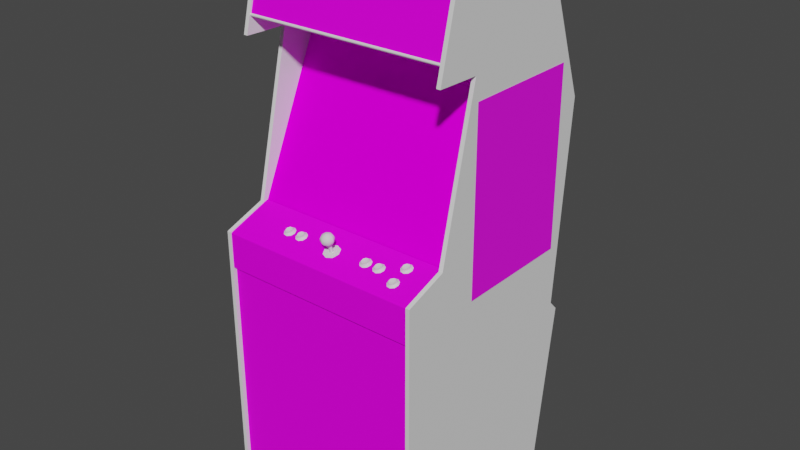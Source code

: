 # Source: skyshark.blend  (saved by Blender 2.93.20; exported with 4.5.12 LTS)
import bpy
from mathutils import Matrix  # noqa: F401  (used for matrix-valued properties, if any)

bpy.ops.wm.read_factory_settings(use_empty=True)
scene = bpy.context.scene
scene.name = 'Scene'

# ---- images (referenced by path relative to the original .blend; pixels are not part of the script)
import os
ASSET_DIR = os.environ.get("B2B_ASSET_DIR", "")  # directory of the original .blend (textures are referenced by path, not embedded)
HERE = os.path.dirname(os.path.abspath(__file__))  # packed textures are extracted next to this script under _unpacked/

def load_image(name, relpath, width, height, colorspace="sRGB"):
    """Load a texture the original file referenced (path relative to the .blend, or extracted next to this script)."""
    p = next((c for c in (os.path.join(HERE, relpath), os.path.join(ASSET_DIR, relpath)) if relpath and os.path.exists(c)), "")
    if p:
        img = bpy.data.images.load(p, check_existing=True)
        img.name = name
    else:  # same state as the original file: an image datablock whose file is absent (Cycles renders it pink)
        img = bpy.data.images.new(name, width, height)
        img.source = "FILE"
        img.filepath = "//" + (relpath or name)
    img.colorspace_settings.name = colorspace
    return img
img_01skysharkmarqueemap_tiff = load_image('01skysharkmarqueemap.TIFF', '01skysharkmarqueemap.TIFF', 1024, 1024, 'sRGB')
img_02skysharkmonitormap_tiff = load_image('02skysharkmonitormap.TIFF', '02skysharkmonitormap.TIFF', 1024, 1024, 'sRGB')
img_skysharkbezelmap_tiff = load_image('skysharkbezelmap.TIFF', 'skysharkbezelmap.TIFF', 1024, 1024, 'sRGB')
img_skysharkcoindoormap_tiff = load_image('skysharkcoindoormap.TIFF', 'skysharkcoindoormap.TIFF', 1024, 1024, 'sRGB')
img_skysharpcpomap_tiff = load_image('skysharpcpomap.TIFF', 'skysharpcpomap.TIFF', 1024, 1024, 'sRGB')
img_skysharkleftartmap_tiff = load_image('skysharkleftartmap.TIFF', 'skysharkleftartmap.TIFF', 1024, 1024, 'sRGB')
img_skysharkartrightmap_tiff = load_image('skysharkartrightmap.TIFF', 'skysharkartrightmap.TIFF', 1024, 1024, 'sRGB')

# ---- materials (node trees are filled in below, after node groups)
mat_01skysharkmarquee = bpy.data.materials.new('01skysharkmarquee')
mat_01skysharkmarquee.use_transparent_shadow = False
mat_01skysharkmarquee.roughness = 0.8539
mat_01skysharkmarquee.specular_intensity = 0.08627
mat_02skysharkmonitor = bpy.data.materials.new('02skysharkmonitor')
mat_02skysharkmonitor.use_transparent_shadow = False
mat_02skysharkmonitor.roughness = 0.8807
mat_02skysharkmonitor.specular_intensity = 0.0
mat_skysharkblack = bpy.data.materials.new('skysharkblack')
mat_skysharkblack.use_transparent_shadow = False
mat_skysharkblack.roughness = 0.8807
mat_skysharkblack.specular_intensity = 0.08627
mat_skysharkbezel = bpy.data.materials.new('skysharkbezel')
mat_skysharkbezel.use_transparent_shadow = False
mat_skysharkbezel.roughness = 0.8539
mat_skysharkbezel.specular_intensity = 0.0
mat_skysharkbuttonwhite = bpy.data.materials.new('skysharkbuttonwhite')
mat_skysharkbuttonwhite.use_transparent_shadow = False
mat_skysharkbuttonwhite.roughness = 0.7934
mat_skysharkbuttonwhite.specular_intensity = 0.6275
mat_skysharkbuttonblue = bpy.data.materials.new('skysharkbuttonblue')
mat_skysharkbuttonblue.use_transparent_shadow = False
mat_skysharkbuttonblue.roughness = 0.7934
mat_skysharkbuttonblue.specular_intensity = 0.6275
mat_skysharkbuttonred = bpy.data.materials.new('skysharkbuttonred')
mat_skysharkbuttonred.use_transparent_shadow = False
mat_skysharkbuttonred.roughness = 0.7934
mat_skysharkbuttonred.specular_intensity = 0.6275
mat_skysharkcoindoor = bpy.data.materials.new('skysharkcoindoor')
mat_skysharkcoindoor.use_transparent_shadow = False
mat_skysharkcoindoor.roughness = 0.8807
mat_skysharkcoindoor.specular_intensity = 0.08627
mat_skysharkcpo = bpy.data.materials.new('skysharkcpo')
mat_skysharkcpo.use_transparent_shadow = False
mat_skysharkcpo.roughness = 0.8807
mat_skysharkcpo.specular_intensity = 0.08627
mat_skysharkjoytop = bpy.data.materials.new('skysharkjoytop')
mat_skysharkjoytop.use_transparent_shadow = False
mat_skysharkjoytop.roughness = 0.7934
mat_skysharkjoytop.specular_intensity = 0.6275
mat_skysharkjoybottom = bpy.data.materials.new('skysharkjoybottom')
mat_skysharkjoybottom.use_transparent_shadow = False
mat_skysharkjoybottom.roughness = 0.7934
mat_skysharkjoybottom.specular_intensity = 0.6275
mat_skysharkartleft = bpy.data.materials.new('skysharkartleft')
mat_skysharkartleft.use_transparent_shadow = False
mat_skysharkartleft.roughness = 0.8807
mat_skysharkartleft.specular_intensity = 0.3137
mat_skysharkartright = bpy.data.materials.new('skysharkartright')
mat_skysharkartright.use_transparent_shadow = False
mat_skysharkartright.roughness = 0.8807
mat_skysharkartright.specular_intensity = 0.3137
mat_skysharkleftout = bpy.data.materials.new('skysharkleftout')
mat_skysharkleftout.use_transparent_shadow = False
mat_skysharkleftout.roughness = 0.8807
mat_skysharkleftout.specular_intensity = 0.3137
mat_skysharkleftin = bpy.data.materials.new('skysharkleftin')
mat_skysharkleftin.use_transparent_shadow = False
mat_skysharkleftin.roughness = 0.8807
mat_skysharkleftin.specular_intensity = 0.08627
mat_skysharktmoldleft = bpy.data.materials.new('skysharktmoldleft')
mat_skysharktmoldleft.use_transparent_shadow = False
mat_skysharktmoldleft.roughness = 0.8807
mat_skysharktmoldleft.specular_intensity = 0.6275
mat_skysharkrightin = bpy.data.materials.new('skysharkrightin')
mat_skysharkrightin.use_transparent_shadow = False
mat_skysharkrightin.roughness = 0.8807
mat_skysharkrightin.specular_intensity = 0.08627
mat_skysharkrightout = bpy.data.materials.new('skysharkrightout')
mat_skysharkrightout.use_transparent_shadow = False
mat_skysharkrightout.roughness = 0.8807
mat_skysharkrightout.specular_intensity = 0.3137
mat_skysharktmoldright = bpy.data.materials.new('skysharktmoldright')
mat_skysharktmoldright.use_transparent_shadow = False
mat_skysharktmoldright.roughness = 0.8807
mat_skysharktmoldright.specular_intensity = 0.6275

# ---- node groups
ng_auto_smooth = bpy.data.node_groups.new('Auto Smooth', 'GeometryNodeTree')
_s = ng_auto_smooth.interface.new_socket(name='Geometry', in_out='OUTPUT', socket_type='NodeSocketGeometry')
_s = ng_auto_smooth.interface.new_socket(name='Geometry', in_out='INPUT', socket_type='NodeSocketGeometry')
_s = ng_auto_smooth.interface.new_socket(name='Angle', in_out='INPUT', socket_type='NodeSocketFloat')
_s.subtype = 'ANGLE'
_s.min_value = 0.0
_s.max_value = 3.142
ng_auto_smooth.is_modifier = True
_N = ng_auto_smooth.nodes; _L = ng_auto_smooth.links
n0 = _N.new('NodeGroupOutput'); n0.name = 'Group Output'; n0.location = (480, -100)
n1 = _N.new('NodeGroupInput'); n1.name = 'Group Input'; n1.location = (-420, -300)
n2 = _N.new('NodeGroupInput'); n2.name = 'Group Input.001'; n2.location = (-60, -100)
n3 = _N.new('GeometryNodeSetShadeSmooth'); n3.name = 'Set Shade Smooth'; n3.location = (120, -100)
n3.domain = 'EDGE'
n4 = _N.new('GeometryNodeSetShadeSmooth'); n4.name = 'Set Shade Smooth.001'; n4.location = (300, -100)
n5 = _N.new('GeometryNodeInputMeshEdgeAngle'); n5.name = 'Edge Angle'; n5.location = (-420, -220)
n6 = _N.new('GeometryNodeInputEdgeSmooth'); n6.name = 'Is Edge Smooth'; n6.location = (-60, -160)
n7 = _N.new('GeometryNodeInputShadeSmooth'); n7.name = 'Is Face Smooth'; n7.location = (-240, -340)
n8 = _N.new('FunctionNodeBooleanMath'); n8.name = 'Boolean Math'; n8.location = (-60, -220)
n9 = _N.new('FunctionNodeCompare'); n9.name = 'Compare'; n9.location = (-240, -180)
n9.operation = 'LESS_EQUAL'
_L.new(n5.outputs[0], n9.inputs[0])
_L.new(n4.outputs[0], n0.inputs[0])
_L.new(n1.outputs[1], n9.inputs[1])
_L.new(n9.outputs[0], n8.inputs[0])
_L.new(n7.outputs[0], n8.inputs[1])
_L.new(n2.outputs[0], n3.inputs[0])
_L.new(n6.outputs[0], n3.inputs[1])
_L.new(n3.outputs[0], n4.inputs[0])
_L.new(n8.outputs[0], n3.inputs[2])
n0.is_active_output = True

# ---- material node trees
mat_01skysharkmarquee.use_nodes = True; mat_01skysharkmarquee.node_tree.nodes.clear()
_N = mat_01skysharkmarquee.node_tree.nodes; _L = mat_01skysharkmarquee.node_tree.links
n0 = _N.new('ShaderNodeBsdfPrincipled'); n0.name = 'Principled BSDF'; n0.location = (10, 300)
n0.distribution = 'GGX'
n0.subsurface_method = 'BURLEY'
n0.inputs[2].default_value = 0.8539
n0.inputs[3].default_value = 1.45
n0.inputs[13].default_value = 0.08627
n0.inputs[27].default_value = (0.0, 0.0, 0.0, 1.0)
n0.inputs[28].default_value = 1.0
n1 = _N.new('ShaderNodeOutputMaterial'); n1.name = 'Material Output'; n1.location = (300, 300)
n2 = _N.new('ShaderNodeTexImage'); n2.name = 'Image Texture'; n2.location = (-300, 600)
n2.image = img_01skysharkmarqueemap_tiff
_L.new(n0.outputs[0], n1.inputs[0])
_L.new(n2.outputs[0], n0.inputs[0])
n1.is_active_output = True
mat_02skysharkmonitor.use_nodes = True; mat_02skysharkmonitor.node_tree.nodes.clear()
_N = mat_02skysharkmonitor.node_tree.nodes; _L = mat_02skysharkmonitor.node_tree.links
n0 = _N.new('ShaderNodeBsdfPrincipled'); n0.name = 'Principled BSDF'; n0.location = (10, 300)
n0.distribution = 'GGX'
n0.subsurface_method = 'BURLEY'
n0.inputs[2].default_value = 0.8807
n0.inputs[3].default_value = 1.45
n0.inputs[13].default_value = 0.0
n0.inputs[27].default_value = (0.0, 0.0, 0.0, 1.0)
n0.inputs[28].default_value = 1.0
n1 = _N.new('ShaderNodeOutputMaterial'); n1.name = 'Material Output'; n1.location = (300, 300)
n2 = _N.new('ShaderNodeTexImage'); n2.name = 'Image Texture'; n2.location = (-300, 600)
n2.image = img_02skysharkmonitormap_tiff
_L.new(n0.outputs[0], n1.inputs[0])
_L.new(n2.outputs[0], n0.inputs[0])
n1.is_active_output = True
mat_skysharkblack.use_nodes = True; mat_skysharkblack.node_tree.nodes.clear()
_N = mat_skysharkblack.node_tree.nodes; _L = mat_skysharkblack.node_tree.links
n0 = _N.new('ShaderNodeBsdfPrincipled'); n0.name = 'Principled BSDF'; n0.location = (10, 300)
n0.distribution = 'GGX'
n0.subsurface_method = 'BURLEY'
n0.inputs[2].default_value = 0.8807
n0.inputs[3].default_value = 1.45
n0.inputs[13].default_value = 0.08627
n0.inputs[27].default_value = (0.0, 0.0, 0.0, 1.0)
n0.inputs[28].default_value = 1.0
n1 = _N.new('ShaderNodeOutputMaterial'); n1.name = 'Material Output'; n1.location = (300, 300)
_L.new(n0.outputs[0], n1.inputs[0])
n1.is_active_output = True
mat_skysharkbezel.use_nodes = True; mat_skysharkbezel.node_tree.nodes.clear()
_N = mat_skysharkbezel.node_tree.nodes; _L = mat_skysharkbezel.node_tree.links
n0 = _N.new('ShaderNodeBsdfPrincipled'); n0.name = 'Principled BSDF'; n0.location = (10, 300)
n0.distribution = 'GGX'
n0.subsurface_method = 'BURLEY'
n0.inputs[2].default_value = 0.8539
n0.inputs[3].default_value = 1.45
n0.inputs[13].default_value = 0.0
n0.inputs[27].default_value = (0.0, 0.0, 0.0, 1.0)
n0.inputs[28].default_value = 1.0
n1 = _N.new('ShaderNodeOutputMaterial'); n1.name = 'Material Output'; n1.location = (300, 300)
n2 = _N.new('ShaderNodeTexImage'); n2.name = 'Image Texture'; n2.location = (-300, 600)
n2.image = img_skysharkbezelmap_tiff
_L.new(n0.outputs[0], n1.inputs[0])
_L.new(n2.outputs[0], n0.inputs[0])
n1.is_active_output = True
mat_skysharkbuttonwhite.use_nodes = True; mat_skysharkbuttonwhite.node_tree.nodes.clear()
_N = mat_skysharkbuttonwhite.node_tree.nodes; _L = mat_skysharkbuttonwhite.node_tree.links
n0 = _N.new('ShaderNodeBsdfPrincipled'); n0.name = 'Principled BSDF'; n0.location = (10, 300)
n0.distribution = 'GGX'
n0.subsurface_method = 'BURLEY'
n0.inputs[2].default_value = 0.7934
n0.inputs[3].default_value = 1.45
n0.inputs[13].default_value = 0.6275
n0.inputs[27].default_value = (0.0, 0.0, 0.0, 1.0)
n0.inputs[28].default_value = 1.0
n1 = _N.new('ShaderNodeOutputMaterial'); n1.name = 'Material Output'; n1.location = (300, 300)
_L.new(n0.outputs[0], n1.inputs[0])
n1.is_active_output = True
mat_skysharkbuttonblue.use_nodes = True; mat_skysharkbuttonblue.node_tree.nodes.clear()
_N = mat_skysharkbuttonblue.node_tree.nodes; _L = mat_skysharkbuttonblue.node_tree.links
n0 = _N.new('ShaderNodeBsdfPrincipled'); n0.name = 'Principled BSDF'; n0.location = (10, 300)
n0.distribution = 'GGX'
n0.subsurface_method = 'BURLEY'
n0.inputs[2].default_value = 0.7934
n0.inputs[3].default_value = 1.45
n0.inputs[13].default_value = 0.6275
n0.inputs[27].default_value = (0.0, 0.0, 0.0, 1.0)
n0.inputs[28].default_value = 1.0
n1 = _N.new('ShaderNodeOutputMaterial'); n1.name = 'Material Output'; n1.location = (300, 300)
_L.new(n0.outputs[0], n1.inputs[0])
n1.is_active_output = True
mat_skysharkbuttonred.use_nodes = True; mat_skysharkbuttonred.node_tree.nodes.clear()
_N = mat_skysharkbuttonred.node_tree.nodes; _L = mat_skysharkbuttonred.node_tree.links
n0 = _N.new('ShaderNodeBsdfPrincipled'); n0.name = 'Principled BSDF'; n0.location = (10, 300)
n0.distribution = 'GGX'
n0.subsurface_method = 'BURLEY'
n0.inputs[2].default_value = 0.7934
n0.inputs[3].default_value = 1.45
n0.inputs[13].default_value = 0.6275
n0.inputs[27].default_value = (0.0, 0.0, 0.0, 1.0)
n0.inputs[28].default_value = 1.0
n1 = _N.new('ShaderNodeOutputMaterial'); n1.name = 'Material Output'; n1.location = (300, 300)
_L.new(n0.outputs[0], n1.inputs[0])
n1.is_active_output = True
mat_skysharkcoindoor.use_nodes = True; mat_skysharkcoindoor.node_tree.nodes.clear()
_N = mat_skysharkcoindoor.node_tree.nodes; _L = mat_skysharkcoindoor.node_tree.links
n0 = _N.new('ShaderNodeBsdfPrincipled'); n0.name = 'Principled BSDF'; n0.location = (10, 300)
n0.distribution = 'GGX'
n0.subsurface_method = 'BURLEY'
n0.inputs[2].default_value = 0.8807
n0.inputs[3].default_value = 1.45
n0.inputs[13].default_value = 0.08627
n0.inputs[27].default_value = (0.0, 0.0, 0.0, 1.0)
n0.inputs[28].default_value = 1.0
n1 = _N.new('ShaderNodeOutputMaterial'); n1.name = 'Material Output'; n1.location = (300, 300)
n2 = _N.new('ShaderNodeTexImage'); n2.name = 'Image Texture'; n2.location = (-300, 600)
n2.image = img_skysharkcoindoormap_tiff
_L.new(n0.outputs[0], n1.inputs[0])
_L.new(n2.outputs[0], n0.inputs[0])
n1.is_active_output = True
mat_skysharkcpo.use_nodes = True; mat_skysharkcpo.node_tree.nodes.clear()
_N = mat_skysharkcpo.node_tree.nodes; _L = mat_skysharkcpo.node_tree.links
n0 = _N.new('ShaderNodeBsdfPrincipled'); n0.name = 'Principled BSDF'; n0.location = (10, 300)
n0.distribution = 'GGX'
n0.subsurface_method = 'BURLEY'
n0.inputs[2].default_value = 0.8807
n0.inputs[3].default_value = 1.45
n0.inputs[13].default_value = 0.08627
n0.inputs[27].default_value = (0.0, 0.0, 0.0, 1.0)
n0.inputs[28].default_value = 1.0
n1 = _N.new('ShaderNodeOutputMaterial'); n1.name = 'Material Output'; n1.location = (300, 300)
n2 = _N.new('ShaderNodeTexImage'); n2.name = 'Image Texture'; n2.location = (-300, 600)
n2.image = img_skysharpcpomap_tiff
_L.new(n0.outputs[0], n1.inputs[0])
_L.new(n2.outputs[0], n0.inputs[0])
n1.is_active_output = True
mat_skysharkjoytop.use_nodes = True; mat_skysharkjoytop.node_tree.nodes.clear()
_N = mat_skysharkjoytop.node_tree.nodes; _L = mat_skysharkjoytop.node_tree.links
n0 = _N.new('ShaderNodeBsdfPrincipled'); n0.name = 'Principled BSDF'; n0.location = (10, 300)
n0.distribution = 'GGX'
n0.subsurface_method = 'BURLEY'
n0.inputs[2].default_value = 0.7934
n0.inputs[3].default_value = 1.45
n0.inputs[13].default_value = 0.6275
n0.inputs[27].default_value = (0.0, 0.0, 0.0, 1.0)
n0.inputs[28].default_value = 1.0
n1 = _N.new('ShaderNodeOutputMaterial'); n1.name = 'Material Output'; n1.location = (300, 300)
_L.new(n0.outputs[0], n1.inputs[0])
n1.is_active_output = True
mat_skysharkjoybottom.use_nodes = True; mat_skysharkjoybottom.node_tree.nodes.clear()
_N = mat_skysharkjoybottom.node_tree.nodes; _L = mat_skysharkjoybottom.node_tree.links
n0 = _N.new('ShaderNodeBsdfPrincipled'); n0.name = 'Principled BSDF'; n0.location = (10, 300)
n0.distribution = 'GGX'
n0.subsurface_method = 'BURLEY'
n0.inputs[2].default_value = 0.7934
n0.inputs[3].default_value = 1.45
n0.inputs[13].default_value = 0.6275
n0.inputs[27].default_value = (0.0, 0.0, 0.0, 1.0)
n0.inputs[28].default_value = 1.0
n1 = _N.new('ShaderNodeOutputMaterial'); n1.name = 'Material Output'; n1.location = (300, 300)
_L.new(n0.outputs[0], n1.inputs[0])
n1.is_active_output = True
mat_skysharkartleft.use_nodes = True; mat_skysharkartleft.node_tree.nodes.clear()
_N = mat_skysharkartleft.node_tree.nodes; _L = mat_skysharkartleft.node_tree.links
n0 = _N.new('ShaderNodeBsdfPrincipled'); n0.name = 'Principled BSDF'; n0.location = (10, 300)
n0.distribution = 'GGX'
n0.subsurface_method = 'BURLEY'
n0.inputs[2].default_value = 0.8807
n0.inputs[3].default_value = 1.45
n0.inputs[13].default_value = 0.3137
n0.inputs[27].default_value = (0.0, 0.0, 0.0, 1.0)
n0.inputs[28].default_value = 1.0
n1 = _N.new('ShaderNodeOutputMaterial'); n1.name = 'Material Output'; n1.location = (300, 300)
n2 = _N.new('ShaderNodeTexImage'); n2.name = 'Image Texture'; n2.location = (-300, 600)
n2.image = img_skysharkleftartmap_tiff
_L.new(n0.outputs[0], n1.inputs[0])
_L.new(n2.outputs[0], n0.inputs[0])
n1.is_active_output = True
mat_skysharkartright.use_nodes = True; mat_skysharkartright.node_tree.nodes.clear()
_N = mat_skysharkartright.node_tree.nodes; _L = mat_skysharkartright.node_tree.links
n0 = _N.new('ShaderNodeBsdfPrincipled'); n0.name = 'Principled BSDF'; n0.location = (10, 300)
n0.distribution = 'GGX'
n0.subsurface_method = 'BURLEY'
n0.inputs[2].default_value = 0.8807
n0.inputs[3].default_value = 1.45
n0.inputs[13].default_value = 0.3137
n0.inputs[27].default_value = (0.0, 0.0, 0.0, 1.0)
n0.inputs[28].default_value = 1.0
n1 = _N.new('ShaderNodeOutputMaterial'); n1.name = 'Material Output'; n1.location = (300, 300)
n2 = _N.new('ShaderNodeTexImage'); n2.name = 'Image Texture'; n2.location = (-300, 600)
n2.image = img_skysharkartrightmap_tiff
_L.new(n0.outputs[0], n1.inputs[0])
_L.new(n2.outputs[0], n0.inputs[0])
n1.is_active_output = True
mat_skysharkleftout.use_nodes = True; mat_skysharkleftout.node_tree.nodes.clear()
_N = mat_skysharkleftout.node_tree.nodes; _L = mat_skysharkleftout.node_tree.links
n0 = _N.new('ShaderNodeBsdfPrincipled'); n0.name = 'Principled BSDF'; n0.location = (10, 300)
n0.distribution = 'GGX'
n0.subsurface_method = 'BURLEY'
n0.inputs[2].default_value = 0.8807
n0.inputs[3].default_value = 1.45
n0.inputs[13].default_value = 0.3137
n0.inputs[27].default_value = (0.0, 0.0, 0.0, 1.0)
n0.inputs[28].default_value = 1.0
n1 = _N.new('ShaderNodeOutputMaterial'); n1.name = 'Material Output'; n1.location = (300, 300)
_L.new(n0.outputs[0], n1.inputs[0])
n1.is_active_output = True
mat_skysharkleftin.use_nodes = True; mat_skysharkleftin.node_tree.nodes.clear()
_N = mat_skysharkleftin.node_tree.nodes; _L = mat_skysharkleftin.node_tree.links
n0 = _N.new('ShaderNodeBsdfPrincipled'); n0.name = 'Principled BSDF'; n0.location = (10, 300)
n0.distribution = 'GGX'
n0.subsurface_method = 'BURLEY'
n0.inputs[2].default_value = 0.8807
n0.inputs[3].default_value = 1.45
n0.inputs[13].default_value = 0.08627
n0.inputs[27].default_value = (0.0, 0.0, 0.0, 1.0)
n0.inputs[28].default_value = 1.0
n1 = _N.new('ShaderNodeOutputMaterial'); n1.name = 'Material Output'; n1.location = (300, 300)
_L.new(n0.outputs[0], n1.inputs[0])
n1.is_active_output = True
mat_skysharktmoldleft.use_nodes = True; mat_skysharktmoldleft.node_tree.nodes.clear()
_N = mat_skysharktmoldleft.node_tree.nodes; _L = mat_skysharktmoldleft.node_tree.links
n0 = _N.new('ShaderNodeBsdfPrincipled'); n0.name = 'Principled BSDF'; n0.location = (10, 300)
n0.distribution = 'GGX'
n0.subsurface_method = 'BURLEY'
n0.inputs[2].default_value = 0.8807
n0.inputs[3].default_value = 1.45
n0.inputs[13].default_value = 0.6275
n0.inputs[27].default_value = (0.0, 0.0, 0.0, 1.0)
n0.inputs[28].default_value = 1.0
n1 = _N.new('ShaderNodeOutputMaterial'); n1.name = 'Material Output'; n1.location = (300, 300)
_L.new(n0.outputs[0], n1.inputs[0])
n1.is_active_output = True
mat_skysharkrightin.use_nodes = True; mat_skysharkrightin.node_tree.nodes.clear()
_N = mat_skysharkrightin.node_tree.nodes; _L = mat_skysharkrightin.node_tree.links
n0 = _N.new('ShaderNodeBsdfPrincipled'); n0.name = 'Principled BSDF'; n0.location = (10, 300)
n0.distribution = 'GGX'
n0.subsurface_method = 'BURLEY'
n0.inputs[2].default_value = 0.8807
n0.inputs[3].default_value = 1.45
n0.inputs[13].default_value = 0.08627
n0.inputs[27].default_value = (0.0, 0.0, 0.0, 1.0)
n0.inputs[28].default_value = 1.0
n1 = _N.new('ShaderNodeOutputMaterial'); n1.name = 'Material Output'; n1.location = (300, 300)
_L.new(n0.outputs[0], n1.inputs[0])
n1.is_active_output = True
mat_skysharkrightout.use_nodes = True; mat_skysharkrightout.node_tree.nodes.clear()
_N = mat_skysharkrightout.node_tree.nodes; _L = mat_skysharkrightout.node_tree.links
n0 = _N.new('ShaderNodeBsdfPrincipled'); n0.name = 'Principled BSDF'; n0.location = (10, 300)
n0.distribution = 'GGX'
n0.subsurface_method = 'BURLEY'
n0.inputs[2].default_value = 0.8807
n0.inputs[3].default_value = 1.45
n0.inputs[13].default_value = 0.3137
n0.inputs[27].default_value = (0.0, 0.0, 0.0, 1.0)
n0.inputs[28].default_value = 1.0
n1 = _N.new('ShaderNodeOutputMaterial'); n1.name = 'Material Output'; n1.location = (300, 300)
_L.new(n0.outputs[0], n1.inputs[0])
n1.is_active_output = True
mat_skysharktmoldright.use_nodes = True; mat_skysharktmoldright.node_tree.nodes.clear()
_N = mat_skysharktmoldright.node_tree.nodes; _L = mat_skysharktmoldright.node_tree.links
n0 = _N.new('ShaderNodeBsdfPrincipled'); n0.name = 'Principled BSDF'; n0.location = (10, 300)
n0.distribution = 'GGX'
n0.subsurface_method = 'BURLEY'
n0.inputs[2].default_value = 0.8807
n0.inputs[3].default_value = 1.45
n0.inputs[13].default_value = 0.6275
n0.inputs[27].default_value = (0.0, 0.0, 0.0, 1.0)
n0.inputs[28].default_value = 1.0
n1 = _N.new('ShaderNodeOutputMaterial'); n1.name = 'Material Output'; n1.location = (300, 300)
_L.new(n0.outputs[0], n1.inputs[0])
n1.is_active_output = True

# ---- world
world_world = bpy.data.worlds.new('World'); scene.world = world_world
world_world.use_nodes = True; world_world.node_tree.nodes.clear()
_N = world_world.node_tree.nodes; _L = world_world.node_tree.links
n0 = _N.new('ShaderNodeOutputWorld'); n0.name = 'World Output'; n0.location = (300, 300)
n1 = _N.new('ShaderNodeBackground'); n1.name = 'Background'; n1.location = (10, 300)
n1.inputs[0].default_value = (0.05088, 0.05088, 0.05088, 1.0)
_L.new(n1.outputs[0], n0.inputs[0])
n0.is_active_output = True
world_world.color = (0.05088, 0.05088, 0.05088)
world_world.use_sun_shadow = False
world_world.sun_shadow_jitter_overblur = 0.0

# ---- meshes
me_skyshark = bpy.data.meshes.new('skyshark')
me_skyshark.from_pydata([(-0.3701, 0.7141, 0.006387), (-0.3701, 0.5168, 0.05802), (0.3061, 0.7141, 0.006387), (0.3061, 0.5168, 0.05802), (-0.02894, 0.2241, -0.1042), (-0.1506, 0.2211, -0.1064), (-0.149, 0.08645, -0.0506), (-0.02894, 0.08645, -0.04869), (-0.02894, 0.3511, -0.168), (0.09117, 0.3477, -0.1688), (-0.149, 0.3477, -0.1688), (0.09117, 0.08645, -0.0506), (0.0927, 0.2211, -0.1064), (-0.146, 0.4227, -0.2074), (0.1638, 0.08722, -0.05366), (-0.2217, 0.08722, -0.05366), (-0.02894, 0.0007751, -0.01618), (0.1543, 0.4116, -0.2032), (-0.02894, 0.4269, -0.2082), (0.08811, 0.4227, -0.2074), (0.08811, 0.4223, -0.2078), (0.1543, 0.4112, -0.2036), (0.1638, 0.3423, -0.1688), (0.1669, 0.2176, -0.1091), (0.1669, 0.2173, -0.1095), (0.1638, 0.08684, -0.05405), (0.08811, 0.00307, -0.01809), (-0.02894, 0.0003927, -0.01618), (-0.146, 0.002688, -0.01847), (-0.2248, 0.2176, -0.1091), (-0.2248, 0.2173, -0.1095), (-0.2217, 0.342, -0.1692), (-0.2217, 0.3423, -0.1688), (-0.2121, 0.4116, -0.2032), (-0.146, 0.4223, -0.2078), (-0.02894, 0.4265, -0.2086), (0.1638, 0.342, -0.1692), (-0.2121, 0.01301, -0.02345), (-0.2217, 0.08684, -0.05405), (0.1543, 0.01301, -0.02345), (0.08811, 0.002688, -0.01847), (-0.146, 0.00307, -0.01809), (-0.2121, 0.01263, -0.02345), (0.1543, 0.01263, -0.02345), (-0.2121, 0.4112, -0.2036), (0.3073, 0.7627, -0.3727), (0.3073, 0.2578, -0.5593), (-0.3686, 0.2578, -0.5593), (0.3073, -1.033, -0.458), (-0.3686, -1.033, -0.458), (-0.3686, 0.7627, -0.3727), (-0.3686, 0.7267, 0.007152), (-0.3686, -0.4643, -0.5345), (0.3073, -0.4322, -0.5023), (-0.3686, -0.4322, -0.5023), (0.3073, -0.4643, -0.5345), (0.3073, 0.713, 0.007535), (0.3073, 0.7176, 0.01289), (-0.3686, 0.7176, 0.01289), (0.3073, 0.7237, 0.01251), (-0.3686, 0.713, 0.007535), (0.3073, 0.7267, 0.007152), (-0.3686, 0.7237, 0.01251), (0.3073, -0.07496, 0.04158), (-0.369, 0.5099, -0.2231), (-0.369, -0.07496, 0.04158), (0.3073, 0.5099, -0.2231), (0.3073, -1.029, -0.4128), (-0.3686, 0.7336, -0.3566), (-0.3686, -1.029, -0.4128), (0.3073, 0.7336, -0.3566), (-0.3686, 0.7149, -0.00853), (0.3073, 0.7149, -0.00853), (0.2262, -0.09026, 0.1349), (0.2174, -0.09714, 0.1403), (0.2289, -0.09293, 0.1422), (0.23, -0.09752, 0.1403), (0.2189, -0.09676, 0.1533), (0.2262, -0.09561, 0.1494), (0.2357, -0.1002, 0.1395), (0.2315, -0.09638, 0.128), (0.2269, -0.09485, 0.1326), (0.2055, -0.0914, 0.1383), (0.2109, -0.08949, 0.1322), (0.2101, -0.0937, 0.1295), (0.2044, -0.09599, 0.1361), (0.2044, -0.09905, 0.1448), (0.2055, -0.09408, 0.146), (0.2193, -0.1021, 0.1525), (0.2101, -0.1013, 0.1514), (0.2074, -0.1059, 0.1552), (0.2201, -0.1067, 0.1571), (0.2315, -0.1044, 0.151), (0.2269, -0.1002, 0.1483), (0.199, -0.09829, 0.1334), (0.199, -0.1025, 0.1456), (0.2193, -0.09332, 0.1284), (0.2189, -0.08873, 0.1311), (0.2201, -0.09408, 0.1219), (0.2074, -0.09485, 0.1238), (0.2109, -0.09638, 0.1521), (0.2174, -0.07725, 0.08212), (0.2109, -0.07649, 0.09398), (0.23, -0.07764, 0.08212), (0.2074, -0.08605, 0.09665), (0.2201, -0.08681, 0.09895), (0.2193, -0.08222, 0.09436), (0.2357, -0.08069, 0.08135), (0.2315, -0.07649, 0.06988), (0.2269, -0.07496, 0.07447), (0.2193, -0.07343, 0.07026), (0.2101, -0.07381, 0.07141), (0.2109, -0.0696, 0.07409), (0.199, -0.0784, 0.07524), (0.199, -0.08261, 0.08747), (0.2044, -0.07917, 0.08671), (0.2101, -0.08146, 0.09283), (0.2201, -0.07419, 0.06376), (0.2074, -0.07496, 0.06567), (0.2044, -0.07611, 0.07791), (0.2269, -0.08069, 0.09015), (0.2315, -0.08452, 0.09283), (0.2289, -0.07305, 0.08403), (0.2262, -0.07037, 0.07677), (0.2262, -0.07572, 0.0913), (0.2189, -0.06922, 0.07256), (0.2189, -0.07687, 0.09512), (0.2055, -0.07458, 0.08786), (0.2055, -0.07152, 0.08021), (-0.198, -0.08834, 0.1269), (-0.1907, -0.0872, 0.1227), (-0.1995, -0.08873, 0.1135), (-0.1976, -0.0937, 0.1261), (-0.2114, -0.08605, 0.1192), (-0.206, -0.08796, 0.1253), (-0.19, -0.08643, 0.1058), (-0.1976, -0.0849, 0.1016), (-0.2114, -0.08299, 0.1116), (-0.206, -0.08108, 0.1055), (-0.2064, -0.08528, 0.1032), (-0.19, -0.09217, 0.1219), (-0.1869, -0.08911, 0.1139), (-0.2121, -0.09064, 0.1181), (-0.2121, -0.08758, 0.1097), (-0.2179, -0.08987, 0.1066), (-0.2179, -0.09408, 0.1188), (-0.2095, -0.09752, 0.1284), (-0.2064, -0.09293, 0.1246), (-0.1854, -0.09599, 0.1242), (-0.1854, -0.08796, 0.1012), (-0.1907, -0.08184, 0.1081), (-0.198, -0.08069, 0.1043), (-0.1965, -0.09829, 0.1303), (-0.1808, -0.09217, 0.1127), (-0.1965, -0.08567, 0.09512), (-0.2095, -0.08643, 0.09742), (-0.1877, -0.08452, 0.1154), (-0.1525, -0.08873, 0.1135), (-0.1437, -0.0872, 0.1227), (-0.1506, -0.08834, 0.1269), (-0.1506, -0.0937, 0.1261), (-0.164, -0.08605, 0.1192), (-0.1425, -0.08643, 0.1058), (-0.1506, -0.0849, 0.1016), (-0.1506, -0.08069, 0.1043), (-0.159, -0.08108, 0.1055), (-0.1594, -0.08528, 0.1032), (-0.1425, -0.09217, 0.1219), (-0.1395, -0.08911, 0.1139), (-0.1406, -0.08452, 0.1154), (-0.1651, -0.09064, 0.1181), (-0.1651, -0.08758, 0.1097), (-0.1708, -0.08987, 0.1066), (-0.1708, -0.09408, 0.1188), (-0.1624, -0.09752, 0.1284), (-0.1594, -0.09293, 0.1246), (-0.1383, -0.09599, 0.1242), (-0.1383, -0.08796, 0.1012), (-0.164, -0.08299, 0.1116), (-0.1437, -0.08184, 0.1081), (-0.1494, -0.09829, 0.1303), (-0.1337, -0.09217, 0.1127), (-0.1494, -0.08567, 0.09512), (-0.1624, -0.08643, 0.09742), (-0.159, -0.08796, 0.1253), (0.09576, -0.08873, 0.1135), (0.09729, -0.08834, 0.1269), (0.08925, -0.08796, 0.1253), (0.08887, -0.09293, 0.1246), (0.09767, -0.0849, 0.1016), (0.08887, -0.08528, 0.1032), (0.08313, -0.08758, 0.1097), (0.1084, -0.08911, 0.1139), (0.1053, -0.09217, 0.1219), (0.1099, -0.09599, 0.1242), (0.1053, -0.08643, 0.1058), (0.1145, -0.09217, 0.1127), (0.08581, -0.08643, 0.09742), (0.0774, -0.08987, 0.1066), (0.0774, -0.09408, 0.1188), (0.08313, -0.09064, 0.1181), (0.09767, -0.0937, 0.1261), (0.1072, -0.08452, 0.1154), (0.1046, -0.0872, 0.1227), (0.0839, -0.08299, 0.1116), (0.0839, -0.08605, 0.1192), (0.09729, -0.08069, 0.1043), (0.08925, -0.08108, 0.1055), (0.1046, -0.08184, 0.1081), (0.08581, -0.09752, 0.1284), (0.09843, -0.09829, 0.1303), (0.1099, -0.08796, 0.1012), (0.09843, -0.08567, 0.09512), (0.1527, -0.0872, 0.1227), (0.1439, -0.08873, 0.1135), (0.1374, -0.08796, 0.1253), (0.1455, -0.08834, 0.1269), (0.1459, -0.0937, 0.1261), (0.1459, -0.0849, 0.1016), (0.1371, -0.08528, 0.1032), (0.1535, -0.08643, 0.1058), (0.1455, -0.08069, 0.1043), (0.1535, -0.09217, 0.1219), (0.1566, -0.08911, 0.1139), (0.1527, -0.08184, 0.1081), (0.1256, -0.08987, 0.1066), (0.1256, -0.09408, 0.1188), (0.1309, -0.09064, 0.1181), (0.1371, -0.09293, 0.1246), (0.134, -0.09752, 0.1284), (0.1466, -0.08567, 0.09512), (0.134, -0.08643, 0.09742), (0.1309, -0.08758, 0.1097), (0.1581, -0.09599, 0.1242), (0.1374, -0.08108, 0.1055), (0.1321, -0.08299, 0.1116), (0.1466, -0.09829, 0.1303), (0.1627, -0.09217, 0.1127), (0.1581, -0.08796, 0.1012), (0.1321, -0.08605, 0.1192), (0.1554, -0.08452, 0.1154), (0.3073, -1.029, 0.1819), (-0.369, -0.2329, 0.1819), (-0.369, -1.029, 0.1819), (0.3073, -0.2329, 0.1819), (-0.369, -0.06654, 0.04043), (-0.369, -0.1178, 0.1854), (0.3073, -0.06654, 0.04043), (0.3073, -0.2379, 0.1919), (0.3073, -0.2379, 0.1827), (-0.369, -0.2379, 0.1919), (-0.369, -0.2379, 0.1827), (0.3073, -0.1235, 0.1919), (-0.369, -0.1235, 0.1919), (0.3073, -0.1201, 0.1896), (0.3073, -0.1178, 0.1854), (-0.369, -0.1201, 0.1896), (-0.04079, -0.03518, 0.1418), (-0.03161, -0.03327, 0.1483), (-0.03391, -0.03135, 0.1429), (-0.03658, -0.03862, 0.1517), (-0.02588, -0.03021, 0.1276), (-0.03161, -0.02944, 0.1376), (-0.02588, -0.02868, 0.1353), (-0.0167, -0.03671, 0.1506), (-0.01096, -0.03518, 0.1414), (-0.01784, -0.03135, 0.1429), (-0.02588, -0.03403, 0.1506), (-0.03658, -0.03174, 0.1315), (-0.02205, -0.03174, 0.1468), (-0.0232, -0.02982, 0.1433), (-0.02396, -0.03059, 0.1452), (-0.02396, -0.02906, 0.1418), (-0.02588, -0.02868, 0.141), (-0.02588, -0.03059, 0.146), (-0.02779, -0.03059, 0.1452), (-0.02779, -0.02906, 0.1418), (-0.02855, -0.02982, 0.1433), (-0.02588, -0.02944, 0.1437), (-0.02014, -0.02944, 0.1376), (-0.01555, -0.03174, 0.1315), (-0.03773, -0.0654, 0.1311), (-0.03926, -0.06195, 0.1464), (-0.045, -0.05736, 0.1338), (-0.02588, -0.06119, 0.12), (-0.03926, -0.05277, 0.1211), (-0.02588, -0.05086, 0.1158), (-0.01096, -0.05928, 0.1491), (-0.004073, -0.04895, 0.1368), (-0.01058, -0.05048, 0.1525), (-0.01287, -0.04283, 0.1529), (-0.02588, -0.04015, 0.1556), (-0.01784, -0.06234, 0.1234), (-0.02588, -0.06348, 0.1517), (-0.02588, -0.05622, 0.1575), (-0.01249, -0.05277, 0.1211), (-0.03429, -0.06234, 0.1234), (-0.0144, -0.0654, 0.1311), (-0.006751, -0.05736, 0.1338), (-0.03008, -0.06387, 0.1273), (-0.01478, -0.0654, 0.1429), (-0.02588, -0.06922, 0.1422), (-0.006368, -0.04053, 0.1395), (-0.01211, -0.03594, 0.1265), (-0.03429, -0.06807, 0.1387), (-0.02588, -0.04168, 0.1162), (-0.04003, -0.03594, 0.1265), (-0.02588, -0.03403, 0.1211), (-0.01058, -0.04359, 0.1223), (-0.04806, -0.04895, 0.1368), (-0.04003, -0.04512, 0.1529), (-0.04576, -0.04053, 0.1395), (-0.04156, -0.04359, 0.1223), (-0.04156, -0.05392, 0.1514), (-0.02588, -0.04704, 0.1582), (-0.02205, -0.06654, 0.1349), (-0.01784, -0.06807, 0.1387), (-0.03161, -0.0654, 0.1311), (-0.045, -0.08834, 0.1028), (-0.05303, -0.09446, 0.1208), (-0.03161, -0.09446, 0.1208), (-0.02588, -0.09255, 0.1154), (-0.02588, -0.06348, 0.1257), (-0.03008, -0.09561, 0.1246), (-0.02588, -0.06693, 0.1364), (-0.03008, -0.06654, 0.1349), (-0.006751, -0.101, 0.1387), (0.000899, -0.09446, 0.1208), (-0.02052, -0.09446, 0.1208), (-0.006751, -0.08834, 0.1028), (-0.02588, -0.08567, 0.09551), (-0.045, -0.101, 0.1387), (-0.02588, -0.1033, 0.1464), (-0.02588, -0.09638, 0.1261), (-0.02205, -0.06387, 0.1273), (-0.02052, -0.0654, 0.1311), (-0.02205, -0.09332, 0.1169), (-0.03008, -0.09332, 0.1169), (-0.02205, -0.09561, 0.1246), (-0.3824, -0.2184, -0.07929), (-0.3824, 0.3817, -0.07929), (-0.3824, -0.2184, -0.4893), (-0.3824, 0.3817, -0.4893), (0.3073, 0.5095, -0.248), (-0.369, 0.5095, 0.06032), (-0.369, 0.5095, -0.248), (0.3073, 0.5095, 0.06032), (-0.369, 0.519, 0.05879), (-0.369, 0.5175, 0.06261), (0.3073, 0.5137, 0.06376), (-0.369, 0.5137, 0.06376), (0.3073, 0.519, 0.05879), (0.3073, 0.5175, 0.06261), (0.3214, 0.3817, -0.08044), (0.3214, -0.2184, -0.08044), (0.3214, 0.3817, -0.4905), (0.3214, -0.2184, -0.4905), (-0.3812, -0.06807, 0.05496), (-0.3812, 0.7329, 0.01136), (-0.3812, 0.4582, 0.07829), (-0.3678, 0.2563, -0.5677), (-0.3678, -0.1178, 0.195), (-0.3678, 0.4548, -0.07011), (-0.3678, -0.459, -0.5471), (-0.3678, 0.7692, -0.3784), (-0.3678, -1.03, 0.1946), (-0.3812, -0.1178, 0.195), (-0.3812, 0.4548, -0.07011), (-0.3812, 0.2563, -0.5677), (-0.3812, -0.4257, -0.5153), (-0.3678, -0.4257, -0.5153), (-0.3678, -0.06807, 0.05496), (-0.3812, 0.7692, -0.3784), (-0.3678, 0.4582, 0.07829), (-0.3678, 0.7329, 0.01136), (-0.3812, -0.459, -0.5471), (-0.3812, -1.03, -0.4713), (-0.3678, -1.03, -0.4713), (-0.3812, -1.03, 0.1946), (0.3061, -0.06807, 0.05496), (0.3061, 0.2563, -0.5677), (0.3061, -0.4257, -0.5153), (0.3061, -1.03, -0.4713), (0.3061, -1.03, 0.1946), (0.3061, -0.1178, 0.195), (0.3061, 0.4582, 0.07829), (0.3195, 0.2563, -0.5677), (0.3195, 0.7692, -0.3784), (0.3195, 0.7329, 0.01136), (0.3195, 0.4582, 0.07829), (0.3195, 0.4548, -0.07011), (0.3195, -0.06807, 0.05496), (0.3061, 0.4548, -0.07011), (0.3195, -0.1178, 0.195), (0.3195, -1.03, 0.1946), (0.3061, -0.459, -0.5471), (0.3195, -0.4257, -0.5153), (0.3061, 0.7692, -0.3784), (0.3195, -0.459, -0.5471), (0.3195, -1.03, -0.4713), (0.3061, 0.7329, 0.01136)], [], [(352, 351, 347, 348), (12, 4, 7, 11), (5, 29, 15, 6), (8, 10, 5, 4), (20, 35, 18, 19), (103, 109, 123, 122), (41, 16, 7, 6), (86, 89, 100, 87), (16, 26, 11, 7), (19, 18, 8, 9), (398, 393, 394, 399), (37, 41, 6, 15), (11, 14, 23, 12), (22, 9, 12, 23), (159, 184, 175, 160), (32, 10, 13, 33), (9, 22, 17, 19), (13, 18, 35, 34), (33, 13, 34, 44), (99, 94, 85, 84), (30, 38, 15, 29), (26, 16, 27), (28, 27, 16), (299, 317, 281, 296), (24, 36, 22, 23), (287, 289, 294, 293), (4, 12, 9, 8), (32, 33, 44, 31), (37, 15, 38), (39, 26, 40), (27, 40, 26), (16, 41, 28), (42, 28, 41), (43, 25, 14), (38, 42, 37), (41, 37, 42), (14, 39, 43), (40, 43, 39), (10, 32, 29, 5), (365, 361, 366, 378), (400, 385, 389, 388), (248, 252, 253, 250), (249, 248, 250, 251), (49, 52, 55, 48), (386, 396, 381, 380), (390, 389, 385, 392), (3, 2, 0, 1), (392, 379, 391, 390), (399, 394, 383, 382), (343, 346, 344, 345), (75, 73, 74), (106, 120, 124, 126), (77, 78, 74), (121, 107, 103, 120), (111, 119, 128, 112), (127, 128, 119, 115), (167, 160, 180, 176), (120, 106, 105, 121), (115, 119, 113, 114), (162, 168, 181, 177), (87, 100, 74), (83, 82, 74), (189, 195, 211, 212), (135, 141, 153, 149), (142, 147, 134, 133), (73, 97, 74), (111, 110, 117, 118), (150, 156, 141, 135), (88, 93, 78, 77), (203, 186, 201, 193), (227, 228, 215, 239), (119, 111, 118, 113), (160, 167, 158, 159), (78, 75, 74), (100, 77, 74), (97, 83, 74), (82, 87, 74), (112, 128, 101), (127, 102, 101), (76, 81, 73, 75), (201, 188, 209, 210), (268, 257, 259, 262), (14, 11, 26, 39), (84, 96, 98, 99), (106, 116, 104, 105), (227, 232, 225, 226), (122, 123, 101), (126, 124, 101), (109, 103, 107, 108), (257, 260, 258, 259), (139, 136, 154, 155), (325, 317, 320, 323), (123, 125, 101), (165, 164, 163, 166), (193, 192, 202, 203), (151, 150, 135, 136), (83, 97, 96, 84), (204, 207, 190, 191), (309, 312, 285, 283), (89, 86, 95, 90), (124, 122, 101), (102, 126, 101), (125, 112, 101), (128, 127, 101), (129, 130, 131), (217, 222, 213, 216), (133, 134, 131), (206, 208, 195, 189), (19, 17, 21, 20), (219, 232, 235, 234), (148, 153, 141, 140), (140, 132, 152, 148), (161, 178, 171, 170), (174, 180, 160, 175), (233, 237, 223, 222), (287, 298, 288, 289), (138, 137, 131), (150, 151, 131), (81, 76, 79, 80), (220, 223, 237, 238), (166, 163, 182, 183), (187, 205, 200, 188), (216, 215, 228, 217), (130, 156, 131), (232, 219, 231, 225), (189, 190, 207, 206), (309, 313, 310, 311), (156, 150, 131), (134, 129, 131), (151, 138, 131), (137, 133, 131), (159, 158, 157), (112, 125, 110, 111), (161, 184, 157), (286, 285, 312, 305), (87, 82, 85, 86), (305, 308, 295, 286), (200, 191, 198, 199), (199, 209, 188, 200), (239, 235, 232, 227), (261, 268, 262, 263), (146, 152, 132, 147), (197, 198, 191, 190), (165, 178, 157), (179, 164, 157), (149, 154, 136, 135), (116, 115, 114, 104), (93, 88, 91, 92), (125, 123, 109, 110), (158, 169, 157), (155, 144, 143, 139), (191, 200, 205, 204), (164, 179, 162, 163), (75, 78, 93, 76), (169, 179, 157), (184, 159, 157), (164, 165, 157), (178, 161, 157), (203, 202, 185), (187, 186, 185), (129, 134, 147, 132), (169, 158, 167, 168), (139, 143, 137, 138), (379, 392, 380, 381), (228, 227, 226, 229), (183, 172, 171, 166), (144, 145, 142, 143), (240, 213, 222, 223), (204, 205, 185), (206, 207, 185), (147, 142, 145, 146), (224, 240, 223, 220), (202, 208, 185), (229, 236, 217, 228), (260, 291, 267, 258), (238, 230, 218, 220), (133, 137, 143, 142), (84, 85, 82, 83), (219, 218, 230, 231), (221, 224, 220, 218), (132, 140, 130, 129), (186, 203, 185), (208, 206, 185), (205, 187, 185), (207, 204, 185), (216, 213, 214), (239, 215, 214), (322, 334, 336, 321), (138, 151, 136, 139), (179, 169, 168, 162), (288, 308, 303, 302), (176, 181, 168, 167), (177, 182, 163, 162), (92, 79, 76, 93), (194, 196, 192, 193), (234, 235, 214), (224, 221, 214), (280, 261, 263, 279), (90, 91, 88, 89), (193, 201, 210, 194), (196, 211, 195, 192), (184, 161, 170, 175), (115, 116, 102, 127), (166, 171, 178, 165), (188, 201, 186, 187), (213, 240, 214), (108, 117, 110, 109), (122, 124, 120, 103), (240, 224, 214), (215, 216, 214), (221, 234, 214), (235, 239, 214), (61, 45, 50, 51), (246, 256, 254, 255), (47, 50, 45, 46), (362, 373, 359, 367), (377, 365, 378, 376), (398, 399, 382, 395), (314, 290, 264, 291), (80, 98, 96, 81), (264, 265, 266), (290, 302, 265, 264), (265, 280, 279, 266), (269, 270, 271), (267, 269, 271), (272, 273, 278), (274, 271, 278), (275, 274, 278), (273, 276, 278), (276, 277, 278), (277, 275, 278), (270, 272, 278), (271, 270, 278), (222, 217, 236, 233), (36, 21, 17, 22), (286, 295, 292, 284), (302, 303, 280, 265), (172, 173, 170, 171), (275, 277, 259, 258), (291, 264, 267), (310, 314, 291, 260), (175, 170, 173, 174), (126, 102, 116, 106), (281, 304, 282, 283), (311, 310, 260, 257), (325, 324, 301, 304), (23, 14, 25, 24), (29, 32, 31, 30), (292, 297, 335, 334), (334, 322, 284, 292), (301, 316, 300, 293), (257, 268, 306, 311), (311, 306, 312, 309), (268, 261, 307, 306), (208, 202, 192, 195), (305, 312, 306, 307), (307, 303, 308, 305), (313, 294, 314, 310), (234, 221, 218, 219), (317, 325, 304, 281), (300, 298, 287), (293, 300, 287), (324, 315, 316, 301), (315, 335, 297, 316), (328, 338, 326, 327), (284, 296, 285, 286), (294, 313, 282, 293), (283, 282, 313, 309), (156, 130, 140, 141), (308, 288, 298, 295), (77, 100, 89, 88), (273, 272, 279, 263), (303, 307, 261, 280), (296, 281, 283, 285), (289, 290, 314, 294), (297, 292, 295, 298), (304, 301, 293, 282), (94, 95, 86, 85), (264, 266, 269), (267, 264, 269), (267, 271, 274), (262, 259, 277, 276), (316, 297, 298, 300), (336, 328, 327, 329), (263, 262, 276, 273), (272, 270, 266, 279), (269, 266, 270), (337, 321, 330, 318), (323, 333, 324, 325), (10, 8, 18, 13), (321, 336, 329, 330), (319, 331, 323, 320), (338, 333, 332, 326), (337, 320, 317, 299), (338, 328, 335, 315), (333, 323, 331, 332), (315, 324, 333, 338), (296, 284, 322, 299), (320, 337, 318, 319), (274, 275, 258, 267), (97, 73, 81, 96), (321, 337, 299, 322), (328, 336, 334, 335), (363, 377, 376, 375), (360, 370, 369, 368), (252, 254, 256, 253), (6, 7, 4, 5), (350, 344, 346, 349), (71, 68, 70, 72), (386, 390, 391, 396), (363, 361, 365, 377), (367, 358, 372), (367, 372, 368), (367, 359, 358), (357, 369, 366), (369, 375, 366), (357, 367, 368, 369), (395, 382, 383, 384), (362, 364, 374), (362, 360, 364), (362, 374, 373), (371, 361, 370), (370, 361, 363), (58, 60, 56, 57), (255, 247, 245, 246), (393, 391, 379, 384), (46, 53, 54, 47), (53, 55, 52, 54), (57, 59, 62, 58), (67, 70, 68, 69), (370, 363, 375, 369), (368, 372, 364, 360), (241, 244, 242, 243), (63, 66, 64, 65), (360, 362, 371, 370), (302, 290, 289, 288), (392, 400, 397), (392, 397, 380), (392, 385, 400), (379, 381, 384), (381, 395, 384), (212, 197, 190, 189), (375, 376, 378, 366), (390, 387, 388), (390, 386, 387), (390, 388, 389), (391, 393, 396), (396, 393, 398), (384, 383, 394, 393), (367, 357, 371, 362), (361, 371, 357, 366), (374, 364, 372, 358), (396, 398, 395, 381), (358, 359, 373, 374), (348, 350, 349, 352), (342, 341, 339, 340), (380, 397, 387, 386), (397, 400, 388, 387), (51, 62, 59, 61), (356, 355, 353, 354)])
me_skyshark.polygons.foreach_set('use_smooth', [True] * 360)
me_skyshark.polygons.foreach_set('material_index', [2, 1, 1, 1, 1, 4, 1, 4, 1, 1, 17, 1, 1, 1, 6, 1, 1, 1, 1, 4, 1, 1, 1, 9, 1, 9, 1, 1, 1, 1, 1, 1, 1, 1, 1, 1, 1, 1, 1, 15, 18, 8, 8, 2, 18, 18, 0, 18, 18, 2, 4, 4, 4, 4, 4, 4, 6, 4, 4, 6, 4, 4, 6, 5, 5, 4, 4, 5, 4, 6, 5, 4, 6, 4, 4, 4, 4, 4, 4, 4, 6, 9, 1, 4, 4, 5, 4, 4, 4, 9, 5, 10, 4, 6, 6, 5, 4, 6, 9, 4, 4, 4, 4, 4, 5, 5, 5, 6, 1, 5, 5, 5, 6, 6, 5, 9, 5, 5, 4, 5, 6, 6, 5, 5, 5, 6, 9, 5, 5, 5, 5, 6, 4, 6, 9, 4, 9, 6, 6, 5, 9, 5, 6, 6, 6, 5, 4, 4, 4, 6, 5, 6, 6, 4, 6, 6, 6, 6, 6, 6, 5, 6, 5, 16, 5, 6, 5, 5, 6, 6, 5, 5, 6, 5, 9, 5, 5, 4, 5, 5, 5, 6, 6, 6, 6, 5, 5, 10, 5, 6, 9, 6, 6, 4, 6, 5, 5, 9, 4, 6, 6, 6, 4, 6, 6, 5, 4, 4, 5, 5, 5, 5, 2, 8, 2, 15, 15, 18, 9, 4, 9, 9, 9, 9, 9, 9, 9, 9, 9, 9, 9, 9, 9, 5, 1, 9, 9, 6, 9, 9, 9, 6, 4, 9, 9, 9, 1, 1, 9, 9, 9, 9, 9, 9, 6, 9, 9, 9, 5, 9, 9, 9, 9, 9, 10, 9, 9, 9, 5, 9, 4, 9, 9, 9, 9, 9, 9, 4, 9, 9, 9, 9, 9, 10, 9, 9, 9, 10, 10, 1, 10, 10, 10, 10, 10, 10, 10, 9, 10, 9, 4, 10, 10, 15, 15, 8, 1, 2, 2, 17, 14, 13, 13, 13, 13, 13, 13, 16, 14, 14, 14, 14, 14, 2, 8, 18, 2, 2, 2, 2, 15, 15, 7, 3, 14, 9, 16, 16, 16, 16, 16, 6, 13, 17, 17, 17, 17, 17, 18, 15, 15, 15, 18, 15, 2, 11, 18, 18, 2, 12])
_uv = me_skyshark.uv_layers.new(name='UVMap')
_uv.uv.foreach_set('vector', [0.000447, 0.000447, 0.000447, 0.000447, 0.000447, 0.000447, 0.000447, 0.000447, 0.7791, 0.5, 0.5, 0.5, 0.5, 0.2209, 0.7763, 0.2237, 0.2209, 0.5, 0.05068, 0.5, 0.05905, 0.2321, 0.2237, 0.2237, 0.5, 0.7791, 0.2237, 0.7763, 0.2209, 0.5, 0.5, 0.5, 0.7679, 0.9409, 0.5, 0.9493, 0.5, 0.9493, 0.7679, 0.9409, 0.000447, 0.000447, 0.000447, 0.000447, 0.000447, 0.000447, 0.000447, 0.000447, 0.2321, 0.05905, 0.5, 0.05068, 0.5, 0.2209, 0.2237, 0.2237, 0.000447, 0.000447, 0.000447, 0.000447, 0.000447, 0.000447, 0.000447, 0.000447, 0.5, 0.05068, 0.7679, 0.05905, 0.7763, 0.2237, 0.5, 0.2209, 0.7679, 0.9409, 0.5, 0.9493, 0.5, 0.7791, 0.7763, 0.7763, 0.000447, 0.000447, 0.000447, 0.000447, 0.000447, 0.000447, 0.000447, 0.000447, 0.08138, 0.08138, 0.2321, 0.05905, 0.2237, 0.2237, 0.05905, 0.2321, 0.7763, 0.2237, 0.9409, 0.2321, 0.9493, 0.5, 0.7791, 0.5, 0.9409, 0.7679, 0.7763, 0.7763, 0.7791, 0.5, 0.9493, 0.5, 0.000447, 0.000447, 0.000447, 0.000447, 0.000447, 0.000447, 0.000447, 0.000447, 0.05905, 0.7679, 0.2237, 0.7763, 0.2321, 0.9409, 0.08138, 0.9186, 0.7763, 0.7763, 0.9409, 0.7679, 0.9186, 0.9186, 0.7679, 0.9409, 0.2321, 0.9409, 0.5, 0.9493, 0.5, 0.9493, 0.2321, 0.9409, 0.08138, 0.9186, 0.2321, 0.9409, 0.2321, 0.9409, 0.08138, 0.9186, 0.000447, 0.000447, 0.000447, 0.000447, 0.000447, 0.000447, 0.000447, 0.000447, 0.05068, 0.5, 0.05905, 0.2321, 0.05905, 0.2321, 0.05068, 0.5, 0.7679, 0.05905, 0.5, 0.05068, 0.5, 0.05068, 0.2321, 0.05905, 0.5, 0.05068, 0.5, 0.05068, 0.000447, 0.000447, 0.000447, 0.000447, 0.000447, 0.000447, 0.000447, 0.000447, 0.9493, 0.5, 0.9409, 0.7679, 0.9409, 0.7679, 0.9493, 0.5, 0.000447, 0.000447, 0.000447, 0.000447, 0.000447, 0.000447, 0.000447, 0.000447, 0.5, 0.5, 0.7791, 0.5, 0.7763, 0.7763, 0.5, 0.7791, 0.05905, 0.7679, 0.08138, 0.9186, 0.08138, 0.9186, 0.05905, 0.7679, 0.08138, 0.08138, 0.05905, 0.2321, 0.05905, 0.2321, 0.9186, 0.08138, 0.7679, 0.05905, 0.7679, 0.05905, 0.5, 0.05068, 0.7679, 0.05905, 0.7679, 0.05905, 0.5, 0.05068, 0.2321, 0.05905, 0.2321, 0.05905, 0.08138, 0.08138, 0.2321, 0.05905, 0.2321, 0.05905, 0.9186, 0.08138, 0.9409, 0.2321, 0.9409, 0.2321, 0.05905, 0.2321, 0.08138, 0.08138, 0.08138, 0.08138, 0.2321, 0.05905, 0.08138, 0.08138, 0.08138, 0.08138, 0.9409, 0.2321, 0.9186, 0.08138, 0.9186, 0.08138, 0.7679, 0.05905, 0.9186, 0.08138, 0.9186, 0.08138, 0.2237, 0.7763, 0.05905, 0.7679, 0.05068, 0.5, 0.2209, 0.5, 0.000447, 0.000447, 0.000447, 0.000447, 0.000447, 0.000447, 0.000447, 0.000447, 0.000447, 0.000447, 0.000447, 0.000447, 0.000447, 0.000447, 0.000447, 0.000447, 0.03394, 0.000447, 0.4302, 0.000447, 0.4302, 0.9996, 0.03394, 0.9996, 0.000447, 0.000447, 0.03394, 0.000447, 0.03394, 0.9996, 0.000447, 0.9996, 0.000447, 0.000447, 0.000447, 0.000447, 0.000447, 0.000447, 0.000447, 0.000447, 0.000447, 0.000447, 0.000447, 0.000447, 0.000447, 0.000447, 0.000447, 0.000447, 0.000447, 0.000447, 0.000447, 0.000447, 0.000447, 0.000447, 0.000447, 0.000447, 0.9996, 0.000447, 0.9996, 0.9996, 0.000447, 0.9996, 0.000447, 0.000447, 0.000447, 0.000447, 0.000447, 0.000447, 0.000447, 0.000447, 0.000447, 0.000447, 0.000447, 0.000447, 0.000447, 0.000447, 0.000447, 0.000447, 0.000447, 0.000447, 0.000447, 0.000447, 0.000447, 0.000447, 0.000447, 0.000447, 0.000447, 0.000447, 0.000447, 0.000447, 0.000447, 0.000447, 0.000447, 0.000447, 0.000447, 0.000447, 0.000447, 0.000447, 0.000447, 0.000447, 0.000447, 0.000447, 0.000447, 0.000447, 0.000447, 0.000447, 0.000447, 0.000447, 0.000447, 0.000447, 0.000447, 0.000447, 0.000447, 0.000447, 0.000447, 0.000447, 0.000447, 0.000447, 0.000447, 0.000447, 0.000447, 0.000447, 0.000447, 0.000447, 0.000447, 0.000447, 0.000447, 0.000447, 0.000447, 0.000447, 0.000447, 0.000447, 0.000447, 0.000447, 0.000447, 0.000447, 0.000447, 0.000447, 0.000447, 0.000447, 0.000447, 0.000447, 0.000447, 0.000447, 0.000447, 0.000447, 0.000447, 0.000447, 0.000447, 0.000447, 0.000447, 0.000447, 0.000447, 0.000447, 0.000447, 0.000447, 0.000447, 0.000447, 0.000447, 0.000447, 0.000447, 0.000447, 0.000447, 0.000447, 0.000447, 0.000447, 0.000447, 0.000447, 0.000447, 0.000447, 0.000447, 0.000447, 0.000447, 0.000447, 0.000447, 0.000447, 0.000447, 0.000447, 0.000447, 0.000447, 0.000447, 0.000447, 0.000447, 0.000447, 0.000447, 0.000447, 0.000447, 0.000447, 0.000447, 0.000447, 0.000447, 0.000447, 0.000447, 0.000447, 0.000447, 0.000447, 0.000447, 0.000447, 0.000447, 0.000447, 0.000447, 0.000447, 0.000447, 0.000447, 0.000447, 0.000447, 0.000447, 0.000447, 0.000447, 0.000447, 0.000447, 0.000447, 0.000447, 0.000447, 0.000447, 0.000447, 0.000447, 0.000447, 0.000447, 0.000447, 0.000447, 0.000447, 0.000447, 0.000447, 0.000447, 0.000447, 0.000447, 0.000447, 0.000447, 0.000447, 0.000447, 0.000447, 0.000447, 0.000447, 0.000447, 0.000447, 0.000447, 0.000447, 0.000447, 0.000447, 0.000447, 0.000447, 0.000447, 0.000447, 0.000447, 0.000447, 0.000447, 0.000447, 0.000447, 0.000447, 0.000447, 0.000447, 0.000447, 0.000447, 0.000447, 0.000447, 0.000447, 0.000447, 0.000447, 0.000447, 0.000447, 0.000447, 0.000447, 0.000447, 0.000447, 0.000447, 0.000447, 0.000447, 0.000447, 0.000447, 0.000447, 0.000447, 0.000447, 0.000447, 0.000447, 0.000447, 0.000447, 0.000447, 0.000447, 0.000447, 0.000447, 0.000447, 0.000447, 0.000447, 0.000447, 0.000447, 0.000447, 0.000447, 0.000447, 0.000447, 0.000447, 0.000447, 0.000447, 0.000447, 0.000447, 0.000447, 0.000447, 0.000447, 0.000447, 0.000447, 0.000447, 0.000447, 0.000447, 0.000447, 0.000447, 0.000447, 0.000447, 0.000447, 0.000447, 0.000447, 0.000447, 0.000447, 0.000447, 0.000447, 0.000447, 0.000447, 0.000447, 0.000447, 0.000447, 0.000447, 0.000447, 0.000447, 0.9409, 0.2321, 0.7763, 0.2237, 0.7679, 0.05905, 0.9186, 0.08138, 0.000447, 0.000447, 0.000447, 0.000447, 0.000447, 0.000447, 0.000447, 0.000447, 0.000447, 0.000447, 0.000447, 0.000447, 0.000447, 0.000447, 0.000447, 0.000447, 0.000447, 0.000447, 0.000447, 0.000447, 0.000447, 0.000447, 0.000447, 0.000447, 0.000447, 0.000447, 0.000447, 0.000447, 0.000447, 0.000447, 0.000447, 0.000447, 0.000447, 0.000447, 0.000447, 0.000447, 0.000447, 0.000447, 0.000447, 0.000447, 0.000447, 0.000447, 0.000447, 0.000447, 0.000447, 0.000447, 0.000447, 0.000447, 0.000447, 0.000447, 0.000447, 0.000447, 0.000447, 0.000447, 0.000447, 0.000447, 0.000447, 0.000447, 0.000447, 0.000447, 0.000447, 0.000447, 0.000447, 0.000447, 0.000447, 0.000447, 0.000447, 0.000447, 0.000447, 0.000447, 0.000447, 0.000447, 0.000447, 0.000447, 0.000447, 0.000447, 0.000447, 0.000447, 0.000447, 0.000447, 0.000447, 0.000447, 0.000447, 0.000447, 0.000447, 0.000447, 0.000447, 0.000447, 0.000447, 0.000447, 0.000447, 0.000447, 0.000447, 0.000447, 0.000447, 0.000447, 0.000447, 0.000447, 0.000447, 0.000447, 0.000447, 0.000447, 0.000447, 0.000447, 0.000447, 0.000447, 0.000447, 0.000447, 0.000447, 0.000447, 0.000447, 0.000447, 0.000447, 0.000447, 0.000447, 0.000447, 0.000447, 0.000447, 0.000447, 0.000447, 0.000447, 0.000447, 0.000447, 0.000447, 0.000447, 0.000447, 0.000447, 0.000447, 0.000447, 0.000447, 0.000447, 0.000447, 0.000447, 0.000447, 0.000447, 0.000447, 0.000447, 0.000447, 0.000447, 0.000447, 0.000447, 0.000447, 0.000447, 0.000447, 0.000447, 0.000447, 0.000447, 0.000447, 0.000447, 0.000447, 0.000447, 0.000447, 0.000447, 0.000447, 0.000447, 0.000447, 0.000447, 0.000447, 0.000447, 0.000447, 0.000447, 0.000447, 0.000447, 0.000447, 0.000447, 0.000447, 0.000447, 0.000447, 0.000447, 0.000447, 0.000447, 0.000447, 0.000447, 0.000447, 0.000447, 0.000447, 0.000447, 0.000447, 0.000447, 0.000447, 0.000447, 0.000447, 0.7679, 0.9409, 0.9186, 0.9186, 0.9186, 0.9186, 0.7679, 0.9409, 0.000447, 0.000447, 0.000447, 0.000447, 0.000447, 0.000447, 0.000447, 0.000447, 0.000447, 0.000447, 0.000447, 0.000447, 0.000447, 0.000447, 0.000447, 0.000447, 0.000447, 0.000447, 0.000447, 0.000447, 0.000447, 0.000447, 0.000447, 0.000447, 0.000447, 0.000447, 0.000447, 0.000447, 0.000447, 0.000447, 0.000447, 0.000447, 0.000447, 0.000447, 0.000447, 0.000447, 0.000447, 0.000447, 0.000447, 0.000447, 0.000447, 0.000447, 0.000447, 0.000447, 0.000447, 0.000447, 0.000447, 0.000447, 0.000447, 0.000447, 0.000447, 0.000447, 0.000447, 0.000447, 0.000447, 0.000447, 0.000447, 0.000447, 0.000447, 0.000447, 0.000447, 0.000447, 0.000447, 0.000447, 0.000447, 0.000447, 0.000447, 0.000447, 0.000447, 0.000447, 0.000447, 0.000447, 0.000447, 0.000447, 0.000447, 0.000447, 0.000447, 0.000447, 0.000447, 0.000447, 0.000447, 0.000447, 0.000447, 0.000447, 0.000447, 0.000447, 0.000447, 0.000447, 0.000447, 0.000447, 0.000447, 0.000447, 0.000447, 0.000447, 0.000447, 0.000447, 0.000447, 0.000447, 0.000447, 0.000447, 0.000447, 0.000447, 0.000447, 0.000447, 0.000447, 0.000447, 0.000447, 0.000447, 0.000447, 0.000447, 0.000447, 0.000447, 0.000447, 0.000447, 0.000447, 0.000447, 0.000447, 0.000447, 0.000447, 0.000447, 0.000447, 0.000447, 0.000447, 0.000447, 0.000447, 0.000447, 0.000447, 0.000447, 0.000447, 0.000447, 0.000447, 0.000447, 0.000447, 0.000447, 0.000447, 0.000447, 0.000447, 0.000447, 0.000447, 0.000447, 0.000447, 0.000447, 0.000447, 0.000447, 0.000447, 0.000447, 0.000447, 0.000447, 0.000447, 0.000447, 0.000447, 0.000447, 0.000447, 0.000447, 0.000447, 0.000447, 0.000447, 0.000447, 0.000447, 0.000447, 0.000447, 0.000447, 0.000447, 0.000447, 0.000447, 0.000447, 0.000447, 0.000447, 0.000447, 0.000447, 0.000447, 0.000447, 0.000447, 0.000447, 0.000447, 0.000447, 0.000447, 0.000447, 0.000447, 0.000447, 0.000447, 0.000447, 0.000447, 0.000447, 0.000447, 0.000447, 0.000447, 0.000447, 0.000447, 0.000447, 0.000447, 0.000447, 0.000447, 0.000447, 0.000447, 0.000447, 0.000447, 0.000447, 0.000447, 0.000447, 0.000447, 0.000447, 0.000447, 0.000447, 0.000447, 0.000447, 0.000447, 0.000447, 0.000447, 0.000447, 0.000447, 0.000447, 0.000447, 0.000447, 0.000447, 0.000447, 0.000447, 0.000447, 0.000447, 0.000447, 0.000447, 0.000447, 0.000447, 0.000447, 0.000447, 0.000447, 0.000447, 0.000447, 0.000447, 0.000447, 0.000447, 0.000447, 0.000447, 0.000447, 0.000447, 0.000447, 0.000447, 0.000447, 0.000447, 0.000447, 0.000447, 0.000447, 0.000447, 0.000447, 0.000447, 0.000447, 0.000447, 0.000447, 0.000447, 0.000447, 0.000447, 0.000447, 0.000447, 0.000447, 0.000447, 0.000447, 0.000447, 0.000447, 0.000447, 0.000447, 0.000447, 0.000447, 0.000447, 0.000447, 0.000447, 0.000447, 0.000447, 0.000447, 0.000447, 0.000447, 0.000447, 0.000447, 0.000447, 0.000447, 0.000447, 0.000447, 0.000447, 0.000447, 0.000447, 0.000447, 0.000447, 0.000447, 0.000447, 0.000447, 0.000447, 0.000447, 0.000447, 0.000447, 0.000447, 0.000447, 0.000447, 0.000447, 0.000447, 0.000447, 0.000447, 0.000447, 0.000447, 0.000447, 0.000447, 0.000447, 0.000447, 0.000447, 0.000447, 0.000447, 0.000447, 0.000447, 0.000447, 0.000447, 0.000447, 0.000447, 0.000447, 0.000447, 0.000447, 0.000447, 0.000447, 0.000447, 0.000447, 0.000447, 0.000447, 0.000447, 0.000447, 0.000447, 0.000447, 0.000447, 0.000447, 0.000447, 0.000447, 0.000447, 0.000447, 0.000447, 0.000447, 0.000447, 0.000447, 0.000447, 0.000447, 0.000447, 0.000447, 0.000447, 0.000447, 0.000447, 0.000447, 0.000447, 0.000447, 0.000447, 0.000447, 0.000447, 0.000447, 0.000447, 0.000447, 0.000447, 0.000447, 0.000447, 0.000447, 0.000447, 0.000447, 0.000447, 0.000447, 0.000447, 0.000447, 0.000447, 0.000447, 0.000447, 0.000447, 0.000447, 0.000447, 0.000447, 0.000447, 0.000447, 0.000447, 0.000447, 0.000447, 0.000447, 0.000447, 0.000447, 0.000447, 0.000447, 0.000447, 0.000447, 0.000447, 0.000447, 0.000447, 0.000447, 0.000447, 0.000447, 0.000447, 0.000447, 0.000447, 0.000447, 0.000447, 0.000447, 0.000447, 0.000447, 0.000447, 0.000447, 0.000447, 0.000447, 0.000447, 0.000447, 0.000447, 0.000447, 0.000447, 0.000447, 0.000447, 0.000447, 0.000447, 0.000447, 0.000447, 0.000447, 0.000447, 0.000447, 0.000447, 0.000447, 0.000447, 0.000447, 0.000447, 0.000447, 0.000447, 0.000447, 0.000447, 0.000447, 0.000447, 0.000447, 0.000447, 0.000447, 0.000447, 0.000447, 0.000447, 0.000447, 0.000447, 0.000447, 0.000447, 0.000447, 0.000447, 0.000447, 0.000447, 0.000447, 0.000447, 0.000447, 0.000447, 0.000447, 0.000447, 0.000447, 0.000447, 0.000447, 0.000447, 0.000447, 0.000447, 0.000447, 0.000447, 0.000447, 0.000447, 0.000447, 0.000447, 0.000447, 0.000447, 0.000447, 0.000447, 0.000447, 0.000447, 0.000447, 0.000447, 0.000447, 0.000447, 0.000447, 0.000447, 0.000447, 0.000447, 0.000447, 0.000447, 0.000447, 0.000447, 0.000447, 0.000447, 0.000447, 0.000447, 0.000447, 0.000447, 0.000447, 0.000447, 0.000447, 0.000447, 0.000447, 0.000447, 0.000447, 0.000447, 0.000447, 0.000447, 0.000447, 0.000447, 0.000447, 0.000447, 0.000447, 0.000447, 0.000447, 0.000447, 0.000447, 0.000447, 0.000447, 0.000447, 0.000447, 0.000447, 0.000447, 0.000447, 0.000447, 0.000447, 0.000447, 0.000447, 0.000447, 0.000447, 0.000447, 0.000447, 0.000447, 0.000447, 0.000447, 0.000447, 0.000447, 0.000447, 0.000447, 0.000447, 0.000447, 0.000447, 0.000447, 0.000447, 0.000447, 0.000447, 0.000447, 0.000447, 0.000447, 0.000447, 0.000447, 0.000447, 0.000447, 0.000447, 0.000447, 0.000447, 0.000447, 0.000447, 0.000447, 0.000447, 0.000447, 0.000447, 0.000447, 0.000447, 0.000447, 0.000447, 0.000447, 0.000447, 0.000447, 0.000447, 0.000447, 0.000447, 0.000447, 0.000447, 0.000447, 0.000447, 0.000447, 0.000447, 0.000447, 0.000447, 0.000447, 0.000447, 0.000447, 0.000447, 0.000447, 0.000447, 0.000447, 0.000447, 0.000447, 0.000447, 0.000447, 0.000447, 0.000447, 0.000447, 0.000447, 0.000447, 0.000447, 0.000447, 0.000447, 0.000447, 0.000447, 0.000447, 0.000447, 0.000447, 0.000447, 0.000447, 0.000447, 0.000447, 0.000447, 0.000447, 0.000447, 0.000447, 0.000447, 0.000447, 0.000447, 0.000447, 0.000447, 0.000447, 0.000447, 0.000447, 0.000447, 0.000447, 0.000447, 0.000447, 0.000447, 0.000447, 0.000447, 0.000447, 0.000447, 0.000447, 0.000447, 0.000447, 0.000447, 0.000447, 0.000447, 0.000447, 0.000447, 0.000447, 0.000447, 0.000447, 0.000447, 0.000447, 0.000447, 0.000447, 0.000447, 0.000447, 0.000447, 0.000447, 0.000447, 0.000447, 0.000447, 0.000447, 0.000447, 0.000447, 0.000447, 0.000447, 0.000447, 0.000447, 0.000447, 0.000447, 0.000447, 0.000447, 0.000447, 0.000447, 0.000447, 0.000447, 0.000447, 0.000447, 0.000447, 0.000447, 0.000447, 0.000447, 0.000447, 0.000447, 0.000447, 0.000447, 0.000447, 0.000447, 0.000447, 0.000447, 0.000447, 0.000447, 0.000447, 0.000447, 0.000447, 0.000447, 0.000447, 0.000447, 0.000447, 0.000447, 0.000447, 0.000447, 0.000447, 0.000447, 0.000447, 0.000447, 0.000447, 0.000447, 0.000447, 0.000447, 0.000447, 0.000447, 0.000447, 0.000447, 0.000447, 0.000447, 0.000447, 0.000447, 0.000447, 0.000447, 0.000447, 0.000447, 0.000447, 0.000447, 0.000447, 0.000447, 0.000447, 0.000447, 0.000447, 0.000447, 0.000447, 0.000447, 0.000447, 0.000447, 0.000447, 0.000447, 0.000447, 0.000447, 0.000447, 0.000447, 0.000447, 0.000447, 0.000447, 0.000447, 0.000447, 0.000447, 0.000447, 0.000447, 0.000447, 0.000447, 0.000447, 0.000447, 0.000447, 0.000447, 0.000447, 0.000447, 0.000447, 0.000447, 0.000447, 0.000447, 0.000447, 0.000447, 0.000447, 0.000447, 0.000447, 0.000447, 0.000447, 0.000447, 0.000447, 0.000447, 0.000447, 0.000447, 0.000447, 0.000447, 0.000447, 0.000447, 0.000447, 0.000447, 0.000447, 0.000447, 0.000447, 0.000447, 0.000447, 0.000447, 0.000447, 0.000447, 0.000447, 0.000447, 0.000447, 0.000447, 0.000447, 0.000447, 0.000447, 0.000447, 0.000447, 0.4637, 0.9996, 0.447, 0.9996, 0.447, 0.000447, 0.4637, 0.000447, 0.000447, 0.000447, 0.000447, 0.000447, 0.000447, 0.000447, 0.000447, 0.000447, 0.000447, 0.000447, 0.000447, 0.000447, 0.000447, 0.000447, 0.000447, 0.000447, 0.000447, 0.000447, 0.000447, 0.000447, 0.000447, 0.000447, 0.000447, 0.000447, 0.000447, 0.000447, 0.000447, 0.000447, 0.000447, 0.000447, 0.000447, 0.000447, 0.000447, 0.000447, 0.000447, 0.000447, 0.000447, 0.000447, 0.000447, 0.000447, 0.000447, 0.000447, 0.000447, 0.000447, 0.000447, 0.000447, 0.000447, 0.000447, 0.000447, 0.000447, 0.000447, 0.000447, 0.000447, 0.000447, 0.000447, 0.000447, 0.000447, 0.000447, 0.000447, 0.000447, 0.000447, 0.000447, 0.000447, 0.000447, 0.000447, 0.000447, 0.000447, 0.000447, 0.000447, 0.000447, 0.000447, 0.000447, 0.000447, 0.000447, 0.000447, 0.000447, 0.000447, 0.000447, 0.000447, 0.000447, 0.000447, 0.000447, 0.000447, 0.000447, 0.000447, 0.000447, 0.000447, 0.000447, 0.000447, 0.000447, 0.000447, 0.000447, 0.000447, 0.000447, 0.000447, 0.000447, 0.000447, 0.000447, 0.000447, 0.000447, 0.000447, 0.000447, 0.000447, 0.000447, 0.000447, 0.000447, 0.000447, 0.000447, 0.000447, 0.000447, 0.000447, 0.000447, 0.000447, 0.000447, 0.000447, 0.000447, 0.000447, 0.000447, 0.000447, 0.000447, 0.000447, 0.000447, 0.000447, 0.000447, 0.000447, 0.000447, 0.000447, 0.000447, 0.000447, 0.000447, 0.000447, 0.000447, 0.000447, 0.000447, 0.000447, 0.000447, 0.000447, 0.000447, 0.9409, 0.7679, 0.9186, 0.9186, 0.9186, 0.9186, 0.9409, 0.7679, 0.000447, 0.000447, 0.000447, 0.000447, 0.000447, 0.000447, 0.000447, 0.000447, 0.000447, 0.000447, 0.000447, 0.000447, 0.000447, 0.000447, 0.000447, 0.000447, 0.000447, 0.000447, 0.000447, 0.000447, 0.000447, 0.000447, 0.000447, 0.000447, 0.000447, 0.000447, 0.000447, 0.000447, 0.000447, 0.000447, 0.000447, 0.000447, 0.000447, 0.000447, 0.000447, 0.000447, 0.000447, 0.000447, 0.000447, 0.000447, 0.000447, 0.000447, 0.000447, 0.000447, 0.000447, 0.000447, 0.000447, 0.000447, 0.000447, 0.000447, 0.000447, 0.000447, 0.000447, 0.000447, 0.000447, 0.000447, 0.000447, 0.000447, 0.000447, 0.000447, 0.000447, 0.000447, 0.000447, 0.000447, 0.000447, 0.000447, 0.000447, 0.000447, 0.000447, 0.000447, 0.000447, 0.000447, 0.000447, 0.000447, 0.000447, 0.000447, 0.000447, 0.000447, 0.000447, 0.000447, 0.000447, 0.000447, 0.000447, 0.000447, 0.000447, 0.000447, 0.9493, 0.5, 0.9409, 0.2321, 0.9409, 0.2321, 0.9493, 0.5, 0.05068, 0.5, 0.05905, 0.7679, 0.05905, 0.7679, 0.05068, 0.5, 0.000447, 0.000447, 0.000447, 0.000447, 0.000447, 0.000447, 0.000447, 0.000447, 0.000447, 0.000447, 0.000447, 0.000447, 0.000447, 0.000447, 0.000447, 0.000447, 0.000447, 0.000447, 0.000447, 0.000447, 0.000447, 0.000447, 0.000447, 0.000447, 0.000447, 0.000447, 0.000447, 0.000447, 0.000447, 0.000447, 0.000447, 0.000447, 0.000447, 0.000447, 0.000447, 0.000447, 0.000447, 0.000447, 0.000447, 0.000447, 0.000447, 0.000447, 0.000447, 0.000447, 0.000447, 0.000447, 0.000447, 0.000447, 0.000447, 0.000447, 0.000447, 0.000447, 0.000447, 0.000447, 0.000447, 0.000447, 0.000447, 0.000447, 0.000447, 0.000447, 0.000447, 0.000447, 0.000447, 0.000447, 0.000447, 0.000447, 0.000447, 0.000447, 0.000447, 0.000447, 0.000447, 0.000447, 0.000447, 0.000447, 0.000447, 0.000447, 0.000447, 0.000447, 0.000447, 0.000447, 0.000447, 0.000447, 0.000447, 0.000447, 0.000447, 0.000447, 0.000447, 0.000447, 0.000447, 0.000447, 0.000447, 0.000447, 0.000447, 0.000447, 0.000447, 0.000447, 0.000447, 0.000447, 0.000447, 0.000447, 0.000447, 0.000447, 0.000447, 0.000447, 0.000447, 0.000447, 0.000447, 0.000447, 0.000447, 0.000447, 0.000447, 0.000447, 0.000447, 0.000447, 0.000447, 0.000447, 0.000447, 0.000447, 0.000447, 0.000447, 0.000447, 0.000447, 0.000447, 0.000447, 0.000447, 0.000447, 0.000447, 0.000447, 0.000447, 0.000447, 0.000447, 0.000447, 0.000447, 0.000447, 0.000447, 0.000447, 0.000447, 0.000447, 0.000447, 0.000447, 0.000447, 0.000447, 0.000447, 0.000447, 0.000447, 0.000447, 0.000447, 0.000447, 0.000447, 0.000447, 0.000447, 0.000447, 0.000447, 0.000447, 0.000447, 0.000447, 0.000447, 0.000447, 0.000447, 0.000447, 0.000447, 0.000447, 0.000447, 0.000447, 0.000447, 0.000447, 0.000447, 0.000447, 0.000447, 0.000447, 0.000447, 0.000447, 0.000447, 0.000447, 0.000447, 0.000447, 0.000447, 0.000447, 0.000447, 0.000447, 0.000447, 0.000447, 0.000447, 0.000447, 0.000447, 0.000447, 0.000447, 0.000447, 0.000447, 0.000447, 0.000447, 0.000447, 0.000447, 0.000447, 0.000447, 0.000447, 0.000447, 0.000447, 0.000447, 0.000447, 0.000447, 0.000447, 0.000447, 0.000447, 0.000447, 0.000447, 0.000447, 0.000447, 0.000447, 0.000447, 0.000447, 0.000447, 0.000447, 0.000447, 0.000447, 0.000447, 0.000447, 0.000447, 0.000447, 0.000447, 0.000447, 0.000447, 0.000447, 0.000447, 0.000447, 0.000447, 0.000447, 0.000447, 0.000447, 0.000447, 0.000447, 0.000447, 0.000447, 0.000447, 0.000447, 0.000447, 0.000447, 0.000447, 0.000447, 0.000447, 0.000447, 0.000447, 0.000447, 0.000447, 0.000447, 0.000447, 0.000447, 0.000447, 0.000447, 0.000447, 0.000447, 0.000447, 0.000447, 0.000447, 0.000447, 0.000447, 0.000447, 0.000447, 0.000447, 0.000447, 0.000447, 0.000447, 0.000447, 0.000447, 0.000447, 0.000447, 0.000447, 0.000447, 0.000447, 0.000447, 0.000447, 0.000447, 0.000447, 0.000447, 0.000447, 0.000447, 0.000447, 0.000447, 0.000447, 0.000447, 0.000447, 0.000447, 0.000447, 0.000447, 0.000447, 0.000447, 0.000447, 0.000447, 0.000447, 0.000447, 0.000447, 0.000447, 0.000447, 0.000447, 0.000447, 0.000447, 0.000447, 0.000447, 0.000447, 0.000447, 0.000447, 0.000447, 0.000447, 0.000447, 0.000447, 0.000447, 0.000447, 0.000447, 0.000447, 0.000447, 0.000447, 0.000447, 0.000447, 0.000447, 0.000447, 0.000447, 0.2237, 0.7763, 0.5, 0.7791, 0.5, 0.9493, 0.2321, 0.9409, 0.000447, 0.000447, 0.000447, 0.000447, 0.000447, 0.000447, 0.000447, 0.000447, 0.000447, 0.000447, 0.000447, 0.000447, 0.000447, 0.000447, 0.000447, 0.000447, 0.000447, 0.000447, 0.000447, 0.000447, 0.000447, 0.000447, 0.000447, 0.000447, 0.000447, 0.000447, 0.000447, 0.000447, 0.000447, 0.000447, 0.000447, 0.000447, 0.000447, 0.000447, 0.000447, 0.000447, 0.000447, 0.000447, 0.000447, 0.000447, 0.000447, 0.000447, 0.000447, 0.000447, 0.000447, 0.000447, 0.000447, 0.000447, 0.000447, 0.000447, 0.000447, 0.000447, 0.000447, 0.000447, 0.000447, 0.000447, 0.000447, 0.000447, 0.000447, 0.000447, 0.000447, 0.000447, 0.000447, 0.000447, 0.000447, 0.000447, 0.000447, 0.000447, 0.000447, 0.000447, 0.000447, 0.000447, 0.000447, 0.000447, 0.000447, 0.000447, 0.000447, 0.000447, 0.000447, 0.000447, 0.000447, 0.000447, 0.000447, 0.000447, 0.000447, 0.000447, 0.000447, 0.000447, 0.000447, 0.000447, 0.000447, 0.000447, 0.000447, 0.000447, 0.000447, 0.000447, 0.000447, 0.000447, 0.000447, 0.000447, 0.000447, 0.000447, 0.000447, 0.000447, 0.000447, 0.000447, 0.000447, 0.000447, 0.000447, 0.000447, 0.000447, 0.000447, 0.000447, 0.000447, 0.000447, 0.000447, 0.000447, 0.000447, 0.000447, 0.000447, 0.4302, 0.000447, 0.447, 0.000447, 0.447, 0.9996, 0.4302, 0.9996, 0.2237, 0.2237, 0.5, 0.2209, 0.5, 0.5, 0.2209, 0.5, 0.000447, 0.000447, 0.000447, 0.000447, 0.000447, 0.000447, 0.000447, 0.000447, 0.000447, 0.000447, 0.000447, 0.000447, 0.000447, 0.000447, 0.000447, 0.000447, 0.000447, 0.000447, 0.000447, 0.000447, 0.000447, 0.000447, 0.000447, 0.000447, 0.000447, 0.000447, 0.000447, 0.000447, 0.000447, 0.000447, 0.000447, 0.000447, 0.000447, 0.000447, 0.000447, 0.000447, 0.000447, 0.000447, 0.000447, 0.000447, 0.000447, 0.000447, 0.000447, 0.000447, 0.000447, 0.000447, 0.000447, 0.000447, 0.000447, 0.000447, 0.000447, 0.000447, 0.000447, 0.000447, 0.000447, 0.000447, 0.000447, 0.000447, 0.000447, 0.000447, 0.000447, 0.000447, 0.000447, 0.000447, 0.000447, 0.000447, 0.000447, 0.000447, 0.000447, 0.000447, 0.000447, 0.000447, 0.000447, 0.000447, 0.000447, 0.000447, 0.000447, 0.000447, 0.000447, 0.000447, 0.000447, 0.000447, 0.000447, 0.000447, 0.000447, 0.000447, 0.000447, 0.000447, 0.000447, 0.000447, 0.000447, 0.000447, 0.000447, 0.000447, 0.000447, 0.000447, 0.000447, 0.000447, 0.000447, 0.000447, 0.000447, 0.000447, 0.000447, 0.000447, 0.000447, 0.000447, 0.000447, 0.000447, 0.000447, 0.000447, 0.000447, 0.000447, 0.000447, 0.000447, 0.000447, 0.000447, 0.4637, 0.000447, 0.9996, 0.000447, 0.9996, 0.9996, 0.4637, 0.9996, 0.000447, 0.000447, 0.000447, 0.000447, 0.000447, 0.000447, 0.000447, 0.000447, 0.000447, 0.000447, 0.000447, 0.000447, 0.000447, 0.000447, 0.000447, 0.000447, 0.000447, 0.000447, 0.000447, 0.000447, 0.000447, 0.000447, 0.000447, 0.000447, 0.000447, 0.000447, 0.000447, 0.000447, 0.000447, 0.000447, 0.000447, 0.000447, 0.000447, 0.000447, 0.000447, 0.000447, 0.000447, 0.000447, 0.000447, 0.000447, 0.000447, 0.000447, 0.000447, 0.000447, 0.000447, 0.000447, 0.000447, 0.000447, 0.000447, 0.000447, 0.000447, 0.000447, 0.000447, 0.000447, 0.000447, 0.000447, 0.000447, 0.000447, 0.9996, 0.000447, 0.9996, 0.9996, 0.000447, 0.9996, 0.000447, 0.000447, 0.9996, 0.000447, 0.9996, 0.9996, 0.000447, 0.9996, 0.000447, 0.000447, 0.000447, 0.000447, 0.000447, 0.000447, 0.000447, 0.000447, 0.000447, 0.000447, 0.000447, 0.000447, 0.000447, 0.000447, 0.000447, 0.000447, 0.000447, 0.000447, 0.000447, 0.000447, 0.000447, 0.000447, 0.000447, 0.000447, 0.000447, 0.000447, 0.000447, 0.000447, 0.000447, 0.000447, 0.000447, 0.000447, 0.000447, 0.000447, 0.000447, 0.000447, 0.000447, 0.000447, 0.000447, 0.000447, 0.000447, 0.000447, 0.000447, 0.000447, 0.000447, 0.000447, 0.000447, 0.000447, 0.000447, 0.000447, 0.000447, 0.000447, 0.000447, 0.000447, 0.000447, 0.000447, 0.000447, 0.000447, 0.000447, 0.000447, 0.000447, 0.000447, 0.000447, 0.000447, 0.000447, 0.000447, 0.000447, 0.000447, 0.000447, 0.000447, 0.000447, 0.000447, 0.000447, 0.000447, 0.000447, 0.000447, 0.000447, 0.000447, 0.000447, 0.000447, 0.000447, 0.000447, 0.000447, 0.000447, 0.000447, 0.000447, 0.000447, 0.000447, 0.000447, 0.000447, 0.000447, 0.000447, 0.000447, 0.000447, 0.000447, 0.000447, 0.000447, 0.000447, 0.000447, 0.000447, 0.000447, 0.000447, 0.000447, 0.000447, 0.000447, 0.000447, 0.000447, 0.000447, 0.000447, 0.000447, 0.000447, 0.000447, 0.000447, 0.000447, 0.000447, 0.000447, 0.000447, 0.000447, 0.000447, 0.000447, 0.000447, 0.000447, 0.000447, 0.000447, 0.000447, 0.000447, 0.000447, 0.000447, 0.000447, 0.000447, 0.000447, 0.000447, 0.000447, 0.000447, 0.000447, 0.000447, 0.000447, 0.000447, 0.000447, 0.000447, 0.000447, 0.000447, 0.000447, 0.000447, 0.000447, 0.000447, 0.000447, 0.000447, 0.000447, 0.9996, 0.000447, 0.000447, 0.9996, 0.000447, 0.9996, 0.9996, 0.000447, 0.000447, 0.000447, 0.000447, 0.000447, 0.000447, 0.000447, 0.000447, 0.000447, 0.000447, 0.000447, 0.000447, 0.000447, 0.000447, 0.000447, 0.000447, 0.000447, 0.000447, 0.000447, 0.000447, 0.000447, 0.000447, 0.000447, 0.000447, 0.9996, 0.000447, 0.9996, 0.9996, 0.000447, 0.9996, 0.000447, 0.000447])
me_skyshark.materials.append(mat_01skysharkmarquee)
me_skyshark.materials.append(mat_02skysharkmonitor)
me_skyshark.materials.append(mat_skysharkblack)
me_skyshark.materials.append(mat_skysharkbezel)
me_skyshark.materials.append(mat_skysharkbuttonwhite)
me_skyshark.materials.append(mat_skysharkbuttonblue)
me_skyshark.materials.append(mat_skysharkbuttonred)
me_skyshark.materials.append(mat_skysharkcoindoor)
me_skyshark.materials.append(mat_skysharkcpo)
me_skyshark.materials.append(mat_skysharkjoytop)
me_skyshark.materials.append(mat_skysharkjoybottom)
me_skyshark.materials.append(mat_skysharkartleft)
me_skyshark.materials.append(mat_skysharkartright)
me_skyshark.materials.append(mat_skysharkleftout)
me_skyshark.materials.append(mat_skysharkleftin)
me_skyshark.materials.append(mat_skysharktmoldleft)
me_skyshark.materials.append(mat_skysharkrightin)
me_skyshark.materials.append(mat_skysharkrightout)
me_skyshark.materials.append(mat_skysharktmoldright)
me_skyshark.use_remesh_fix_poles = True
me_skyshark.use_remesh_preserve_attributes = False
me_skyshark.update()

# ---- objects
ob_skyshark = bpy.data.objects.new('skyshark', me_skyshark)

# ---- transforms, parenting, visibility, modifiers, constraints
ob_skyshark.location = (0.03218, -0.1661, 1.067)
ob_skyshark.rotation_euler = (1.571, 0.0, 0.0)
_m = ob_skyshark.modifiers.new('Auto Smooth', 'NODES')
_m.node_group = ng_auto_smooth
_gi = [s.identifier for s in ng_auto_smooth.interface.items_tree if s.item_type == 'SOCKET' and s.in_out == 'INPUT']
_m[_gi[1]] = 1.047  # Angle
_m = ob_skyshark.modifiers.new('WeightedNormal', 'WEIGHTED_NORMAL')
_m.keep_sharp = True

# ---- collection membership
scene.collection.objects.link(ob_skyshark)

# ---- scene / render settings (as saved in the file)
scene.frame_start = 1; scene.frame_end = 250; scene.frame_set(1)
scene.render.engine = 'BLENDER_EEVEE_NEXT'
scene.cycles.use_denoising = False
scene.cycles.samples = 128
scene.cycles.sampling_pattern = 'TABULATED_SOBOL'
scene.cycles.use_adaptive_sampling = False
scene.cycles.use_light_tree = False
scene.view_settings.view_transform = 'Filmic'
bpy.context.view_layer.update()

# ---- added for rendering (the .blend has no active camera and no usable light): camera, sun
cam_auto = bpy.data.cameras.new('AutoCamera')
cam_auto.lens = 50.0
cam_auto.sensor_width = 36.0
cam_auto.clip_end = 1000.0
ob_auto_camera = bpy.data.objects.new('AutoCamera', cam_auto)
scene.collection.objects.link(ob_auto_camera)
ob_auto_camera.location = (1.92592, -2.28879, 2.47395)
ob_auto_camera.rotation_euler = (1.09748, -7.21219e-08, 0.694738)
scene.camera = ob_auto_camera
light_auto_sun = bpy.data.lights.new('AutoSun', 'SUN')
light_auto_sun.energy = 3.0
light_auto_sun.angle = 0.0523599
ob_auto_sun = bpy.data.objects.new('AutoSun', light_auto_sun)
scene.collection.objects.link(ob_auto_sun)
ob_auto_sun.rotation_euler = (0.872665, 0.174533, 0.523599)
bpy.context.view_layer.update()
